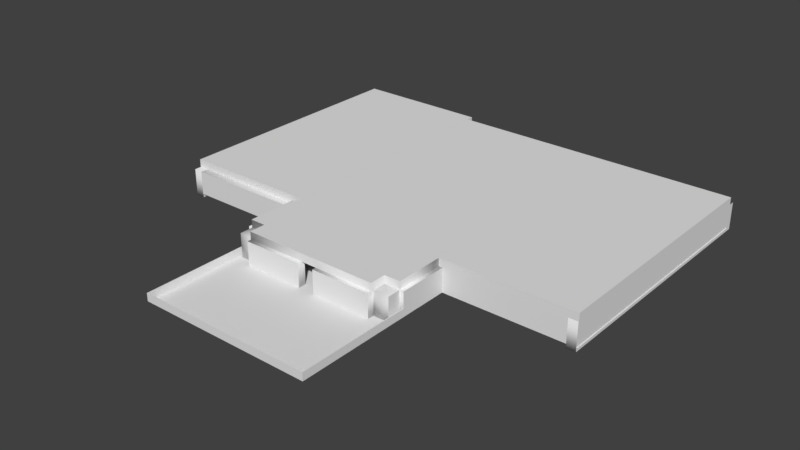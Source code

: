 # Source: Map.blend  (saved by Blender 2.79.0; exported with 4.5.12 LTS)
import bpy
from mathutils import Matrix  # noqa: F401  (used for matrix-valued properties, if any)

bpy.ops.wm.read_factory_settings(use_empty=True)
scene = bpy.context.scene
scene.name = 'Scene'

# ---- collections
col_collection_1 = bpy.data.collections.new('Collection 1'); scene.collection.children.link(col_collection_1)

# ---- materials (node trees are filled in below, after node groups)
mat_none_008 = bpy.data.materials.new('None.008')
mat_none_008.alpha_threshold = 0.0
mat_none_008.use_transparent_shadow = False
mat_none_008.roughness = 0.5
mat_none_009 = bpy.data.materials.new('None.009')
mat_none_009.alpha_threshold = 0.0
mat_none_009.use_transparent_shadow = False
mat_none_009.roughness = 0.5
mat_none_007 = bpy.data.materials.new('None.007')
mat_none_007.alpha_threshold = 0.0
mat_none_007.use_transparent_shadow = False
mat_none_007.roughness = 0.5
mat_none_001 = bpy.data.materials.new('None.001')
mat_none_001.alpha_threshold = 0.0
mat_none_001.use_transparent_shadow = False
mat_none_001.roughness = 0.5
mat_none_006 = bpy.data.materials.new('None.006')
mat_none_006.alpha_threshold = 0.0
mat_none_006.use_transparent_shadow = False
mat_none_006.roughness = 0.5
mat_none = bpy.data.materials.new('None')
mat_none.alpha_threshold = 0.0
mat_none.use_transparent_shadow = False
mat_none.roughness = 0.5
mat_none_002 = bpy.data.materials.new('None.002')
mat_none_002.alpha_threshold = 0.0
mat_none_002.use_transparent_shadow = False
mat_none_002.roughness = 0.5
mat_none_003 = bpy.data.materials.new('None.003')
mat_none_003.alpha_threshold = 0.0
mat_none_003.use_transparent_shadow = False
mat_none_003.roughness = 0.5
mat_none_004 = bpy.data.materials.new('None.004')
mat_none_004.alpha_threshold = 0.0
mat_none_004.use_transparent_shadow = False
mat_none_004.roughness = 0.5

# ---- material node trees

# ---- world
world_world = bpy.data.worlds.new('World'); scene.world = world_world
world_world.color = (0.05088, 0.05088, 0.05088)
world_world.use_sun_shadow = False
world_world.sun_shadow_jitter_overblur = 0.0
world_world.cycles.sampling_method = 'MANUAL'

# ---- meshes
me_back_fence_cube_004 = bpy.data.meshes.new('Back_Fence_Cube.004')
me_back_fence_cube_004.from_pydata([(-22.4, 1.0, 0.1), (-22.4, -1.0, -0.1), (-22.4, -1.0, 0.1), (-22.4, 1.0, -0.1), (22.4, -1.0, -0.1), (22.4, 1.0, -0.1), (22.4, -1.0, 0.1), (22.4, 1.0, 0.1)], [], [(0, 1, 2), (3, 4, 1), (5, 6, 4), (7, 2, 6), (4, 2, 1), (3, 7, 5), (0, 3, 1), (3, 5, 4), (5, 7, 6), (7, 0, 2), (4, 6, 2), (3, 0, 7)])
me_back_fence_cube_004.polygons.foreach_set('use_smooth', [True] * 12)
_k = set([(0, 2), (0, 3), (0, 7), (1, 2), (1, 3), (1, 4), (2, 6), (3, 5), (4, 5), (4, 6), (5, 7), (6, 7)])
me_back_fence_cube_004.attributes.new('sharp_edge', 'BOOLEAN', 'EDGE').data.foreach_set('value', [ (min(e.vertices), max(e.vertices)) in _k for e in me_back_fence_cube_004.edges])
_uv = me_back_fence_cube_004.uv_layers.new(name='UVMap')
_uv.uv.foreach_set('vector', [0.4192, -0.00425, 0.5114, 1.004, 0.4192, 1.004, -3.964, 0.01799, 4.964, 0.982, -3.964, 0.982, 0.4192, -0.00425, 0.5114, 1.004, 0.4192, 1.004, -3.964, 0.01799, 4.964, 0.982, -3.964, 0.982, 5.61, 0.4122, -4.61, 0.5878, -4.61, 0.4122, 5.61, 0.4122, -4.61, 0.5878, -4.61, 0.4122, 0.4192, -0.00425, 0.5114, -0.00425, 0.5114, 1.004, -3.964, 0.01799, 4.964, 0.01799, 4.964, 0.982, 0.4192, -0.00425, 0.5114, -0.00425, 0.5114, 1.004, -3.964, 0.01799, 4.964, 0.01799, 4.964, 0.982, 5.61, 0.4122, 5.61, 0.5878, -4.61, 0.5878, 5.61, 0.4122, 5.61, 0.5878, -4.61, 0.5878])
me_back_fence_cube_004.materials.append(mat_none_008)
me_back_fence_cube_004.use_remesh_preserve_volume = False
me_back_fence_cube_004.use_remesh_preserve_attributes = False
me_back_fence_cube_004.use_mirror_vertex_groups = False
me_back_fence_cube_004.update()
me_back_fence_cube_004.normals_split_custom_set([tuple(v) for v in zip(*[iter([-1.0, 0.0, 0.0, -1.0, 0.0, 0.0, -1.0, 0.0, 0.0, 0.0, 0.0, -1.0, 0.0, 0.0, -1.0, 0.0, 0.0, -1.0, 1.0, 0.0, 0.0, 1.0, 0.0, 0.0, 1.0, 0.0, 0.0, 0.0, 0.0, 1.0, 0.0, 0.0, 1.0, 0.0, 0.0, 1.0, 0.0, -1.0, 0.0, 0.0, -1.0, 0.0, 0.0, -1.0, 0.0, 0.0, 1.0, 0.0, 0.0, 1.0, 0.0, 0.0, 1.0, 0.0, -1.0, 0.0, 0.0, -1.0, 0.0, 0.0, -1.0, 0.0, 0.0, 0.0, 0.0, -1.0, 0.0, 0.0, -1.0, 0.0, 0.0, -1.0, 1.0, 0.0, 0.0, 1.0, 0.0, 0.0, 1.0, 0.0, 0.0, 0.0, 0.0, 1.0, 0.0, 0.0, 1.0, 0.0, 0.0, 1.0, 0.0, -1.0, 0.0, 0.0, -1.0, 0.0, 0.0, -1.0, 0.0, 0.0, 1.0, 0.0, 0.0, 1.0, 0.0, 0.0, 1.0, 0.0])] * 3)])
me_cube_cube_000 = bpy.data.meshes.new('Cube_Cube.000')
me_cube_cube_000.from_pydata([(-0.09869, 0.9869, 14.51), (-0.09869, -0.9869, -14.51), (-0.09869, -0.9869, 14.51), (-0.09869, 0.9869, -14.51), (0.09869, -0.9869, -14.51), (0.09869, 0.9869, -14.51), (0.09869, -0.9869, 14.51), (0.09869, 0.9869, 14.51)], [], [(0, 1, 2), (3, 4, 1), (5, 6, 4), (7, 2, 6), (4, 2, 1), (3, 7, 5), (0, 3, 1), (3, 5, 4), (5, 7, 6), (7, 0, 2), (4, 6, 2), (3, 0, 7)])
me_cube_cube_000.polygons.foreach_set('use_smooth', [True] * 12)
_k = set([(0, 2), (0, 3), (0, 7), (1, 2), (1, 3), (1, 4), (2, 6), (3, 5), (4, 5), (4, 6), (5, 7), (6, 7)])
me_cube_cube_000.attributes.new('sharp_edge', 'BOOLEAN', 'EDGE').data.foreach_set('value', [ (min(e.vertices), max(e.vertices)) in _k for e in me_cube_cube_000.edges])
_uv = me_cube_cube_000.uv_layers.new(name='UVMap')
_uv.uv.foreach_set('vector', [-2.657, 0.02082, 3.657, 0.9792, -2.657, 0.9792, 0.4846, 0.01029, 0.5717, 0.9997, 0.4846, 0.9997, -2.657, 0.02082, 3.657, 0.9792, -2.657, 0.9792, 0.4846, 0.01029, 0.5717, 0.9997, 0.4846, 0.9997, 3.657, 0.5693, -2.657, 0.4307, 3.657, 0.4307, 3.657, 0.5693, -2.657, 0.4307, 3.657, 0.4307, -2.657, 0.02082, 3.657, 0.02082, 3.657, 0.9792, 0.4846, 0.01029, 0.5717, 0.01029, 0.5717, 0.9997, -2.657, 0.02082, 3.657, 0.02082, 3.657, 0.9792, 0.4846, 0.01029, 0.5717, 0.01029, 0.5717, 0.9997, 3.657, 0.5693, -2.657, 0.5693, -2.657, 0.4307, 3.657, 0.5693, -2.657, 0.5693, -2.657, 0.4307])
me_cube_cube_000.materials.append(mat_none_009)
me_cube_cube_000.use_remesh_preserve_volume = False
me_cube_cube_000.use_remesh_preserve_attributes = False
me_cube_cube_000.use_mirror_vertex_groups = False
me_cube_cube_000.update()
me_cube_cube_000.normals_split_custom_set([tuple(v) for v in zip(*[iter([-1.0, 0.0, 0.0, -1.0, 0.0, 0.0, -1.0, 0.0, 0.0, 0.0, 0.0, -1.0, 0.0, 0.0, -1.0, 0.0, 0.0, -1.0, 1.0, 0.0, 0.0, 1.0, 0.0, 0.0, 1.0, 0.0, 0.0, 0.0, 0.0, 1.0, 0.0, 0.0, 1.0, 0.0, 0.0, 1.0, 0.0, -1.0, -1.353e-07, 0.0, -1.0, -1.353e-07, 0.0, -1.0, -1.353e-07, 0.0, 1.0, 1.353e-07, 0.0, 1.0, 1.353e-07, 0.0, 1.0, 1.353e-07, -1.0, 0.0, 0.0, -1.0, 0.0, 0.0, -1.0, 0.0, 0.0, 0.0, 0.0, -1.0, 0.0, 0.0, -1.0, 0.0, 0.0, -1.0, 1.0, 0.0, 0.0, 1.0, 0.0, 0.0, 1.0, 0.0, 0.0, 0.0, 0.0, 1.0, 0.0, 0.0, 1.0, 0.0, 0.0, 1.0, 0.0, -1.0, -1.353e-07, 0.0, -1.0, -1.353e-07, 0.0, -1.0, -1.353e-07, 0.0, 1.0, 1.353e-07, 0.0, 1.0, 1.353e-07, 0.0, 1.0, 1.353e-07])] * 3)])
me_cube_cube_001 = bpy.data.meshes.new('Cube_Cube.001')
me_cube_cube_001.from_pydata([(-0.09869, 0.9869, 14.51), (-0.09869, -0.9869, -14.51), (-0.09869, -0.9869, 14.51), (-0.09869, 0.9869, -14.51), (0.09869, -0.9869, -14.51), (0.09869, 0.9869, -14.51), (0.09869, -0.9869, 14.51), (0.09869, 0.9869, 14.51)], [], [(0, 1, 2), (3, 4, 1), (5, 6, 4), (7, 2, 6), (4, 2, 1), (3, 7, 5), (0, 3, 1), (3, 5, 4), (5, 7, 6), (7, 0, 2), (4, 6, 2), (3, 0, 7)])
me_cube_cube_001.polygons.foreach_set('use_smooth', [True] * 12)
_k = set([(0, 2), (0, 3), (0, 7), (1, 2), (1, 3), (1, 4), (2, 6), (3, 5), (4, 5), (4, 6), (5, 7), (6, 7)])
me_cube_cube_001.attributes.new('sharp_edge', 'BOOLEAN', 'EDGE').data.foreach_set('value', [ (min(e.vertices), max(e.vertices)) in _k for e in me_cube_cube_001.edges])
_uv = me_cube_cube_001.uv_layers.new(name='UVMap')
_uv.uv.foreach_set('vector', [-2.657, 0.02082, 3.657, 0.9792, -2.657, 0.9792, 0.4846, 0.01029, 0.5717, 0.9997, 0.4846, 0.9997, -2.657, 0.02082, 3.657, 0.9792, -2.657, 0.9792, 0.4846, 0.01029, 0.5717, 0.9997, 0.4846, 0.9997, 3.657, 0.5693, -2.657, 0.4307, 3.657, 0.4307, 3.657, 0.5693, -2.657, 0.4307, 3.657, 0.4307, -2.657, 0.02082, 3.657, 0.02082, 3.657, 0.9792, 0.4846, 0.01029, 0.5717, 0.01029, 0.5717, 0.9997, -2.657, 0.02082, 3.657, 0.02082, 3.657, 0.9792, 0.4846, 0.01029, 0.5717, 0.01029, 0.5717, 0.9997, 3.657, 0.5693, -2.657, 0.5693, -2.657, 0.4307, 3.657, 0.5693, -2.657, 0.5693, -2.657, 0.4307])
me_cube_cube_001.materials.append(mat_none_009)
me_cube_cube_001.use_remesh_preserve_volume = False
me_cube_cube_001.use_remesh_preserve_attributes = False
me_cube_cube_001.use_mirror_vertex_groups = False
me_cube_cube_001.update()
me_cube_cube_001.normals_split_custom_set([tuple(v) for v in zip(*[iter([-1.0, 0.0, 0.0, -1.0, 0.0, 0.0, -1.0, 0.0, 0.0, 0.0, 0.0, -1.0, 0.0, 0.0, -1.0, 0.0, 0.0, -1.0, 1.0, 0.0, 0.0, 1.0, 0.0, 0.0, 1.0, 0.0, 0.0, 0.0, 0.0, 1.0, 0.0, 0.0, 1.0, 0.0, 0.0, 1.0, 0.0, -1.0, -1.353e-07, 0.0, -1.0, -1.353e-07, 0.0, -1.0, -1.353e-07, 0.0, 1.0, 1.353e-07, 0.0, 1.0, 1.353e-07, 0.0, 1.0, 1.353e-07, -1.0, 0.0, 0.0, -1.0, 0.0, 0.0, -1.0, 0.0, 0.0, 0.0, 0.0, -1.0, 0.0, 0.0, -1.0, 0.0, 0.0, -1.0, 1.0, 0.0, 0.0, 1.0, 0.0, 0.0, 1.0, 0.0, 0.0, 0.0, 0.0, 1.0, 0.0, 0.0, 1.0, 0.0, 0.0, 1.0, 0.0, -1.0, -1.353e-07, 0.0, -1.0, -1.353e-07, 0.0, -1.0, -1.353e-07, 0.0, 1.0, 1.353e-07, 0.0, 1.0, 1.353e-07, 0.0, 1.0, 1.353e-07])] * 3)])
me_plane_006 = bpy.data.meshes.new('Plane.006')
me_plane_006.from_pydata([(22.4, 1e-06, 22.84), (-22.4, 1e-06, -2.179), (-22.4, 1e-06, 22.84), (-17.39, 0.0, -2.179), (-17.39, 0.0, -2.877), (-21.39, 0.0, -2.877), (21.39, 0.0, -2.877), (17.39, 1e-06, -2.179), (22.4, 1e-06, -2.179), (-21.4, -1e-06, -6.364), (-22.4, -2e-06, -6.369), (22.4, -2e-06, -6.364), (21.4, -1e-06, -6.364), (17.39, 0.0, -2.877)], [], [(0, 1, 2), (3, 4, 5), (6, 7, 8), (0, 8, 1), (9, 10, 5), (10, 1, 5), (1, 3, 5), (8, 11, 6), (11, 12, 6), (6, 13, 7)])
me_plane_006.polygons.foreach_set('use_smooth', [True] * 10)
_uv = me_plane_006.uv_layers.new(name='UVMap')
_uv.uv.foreach_set('vector', [1.413, 0.000121, -0.5564, 0.8563, -0.5564, 0.000121, -0.3361, 0.8565, -0.3361, 0.8804, -0.5117, 0.8804, 1.368, 0.8804, 1.192, 0.8565, 1.413, 0.8565, 1.413, 0.000121, 1.413, 0.8563, -0.5564, 0.8563, -0.5124, 0.9997, -0.5564, 0.9999, -0.5117, 0.8804, -0.5564, 0.9999, -0.5564, 0.8565, -0.5117, 0.8804, -0.5564, 0.8565, -0.3361, 0.8565, -0.5117, 0.8804, 1.413, 0.8565, 1.413, 0.9997, 1.368, 0.8804, 1.413, 0.9997, 1.369, 0.9997, 1.368, 0.8804, 1.368, 0.8804, 1.192, 0.8804, 1.192, 0.8565])
me_plane_006.materials.append(mat_none_007)
me_plane_006.use_remesh_preserve_volume = False
me_plane_006.use_remesh_preserve_attributes = False
me_plane_006.use_mirror_vertex_groups = False
me_plane_006.update()
me_plane_006.normals_split_custom_set([tuple(v) for v in zip(*[iter([0.0, 1.0, 0.0, 0.0, 1.0, 0.0, 0.0, 1.0, 0.0, 2.195e-08, 1.0, -1.257e-07, 0.0, 1.0, 0.0, 2.391e-07, 1.0, -8.788e-07, -1.382e-07, 1.0, -1.078e-06, 0.0, 1.0, -1.434e-06, -3.037e-07, 1.0, -9.915e-07, 0.0, 1.0, 0.0, 0.0, 1.0, 0.0, 0.0, 1.0, 0.0, -9.983e-07, 1.0, -2.822e-07, -7.287e-07, 1.0, -3.606e-07, 2.391e-07, 1.0, -8.788e-07, -7.287e-07, 1.0, -3.606e-07, 3.805e-07, 1.0, -8.796e-07, 2.391e-07, 1.0, -8.788e-07, 3.805e-07, 1.0, -8.796e-07, 2.195e-08, 1.0, -1.257e-07, 2.391e-07, 1.0, -8.788e-07, -3.037e-07, 1.0, -9.915e-07, 7.307e-07, 1.0, -3.607e-07, -1.382e-07, 1.0, -1.078e-06, 7.307e-07, 1.0, -3.607e-07, 1e-06, 1.0, -2.822e-07, -1.382e-07, 1.0, -1.078e-06, -1.382e-07, 1.0, -1.078e-06, 0.0, 1.0, -1.434e-06, 0.0, 1.0, -1.434e-06])] * 3)])
me_plane_003 = bpy.data.meshes.new('Plane.003')
me_plane_003.from_pydata([(-1.0, -1.0, 0.0), (1.0, -1.0, 0.0), (-1.0, 1.0, 0.0), (1.0, 1.0, 0.0), (-1.0, -1.0, 5.0), (1.0, -1.0, 5.0), (-1.0, 1.0, 5.0), (1.0, 1.0, 5.0)], [], [(0, 2, 3, 1), (4, 5, 7, 6), (1, 3, 7, 5), (2, 0, 4, 6), (3, 2, 6, 7), (0, 1, 5, 4)])
me_plane_003.use_remesh_preserve_volume = False
me_plane_003.use_remesh_preserve_attributes = False
me_plane_003.use_mirror_vertex_groups = False
me_plane_003.update()
me_plane_002 = bpy.data.meshes.new('Plane.002')
me_plane_002.from_pydata([(-1.0, -1.0, 0.0), (1.0, -1.0, 0.0), (-1.0, 1.0, 0.0), (1.0, 1.0, 0.0)], [], [(0, 1, 3, 2)])
me_plane_002.use_remesh_preserve_volume = False
me_plane_002.use_remesh_preserve_attributes = False
me_plane_002.use_mirror_vertex_groups = False
me_plane_002.update()
me_left_wall_1_cube_006 = bpy.data.meshes.new('Left_wall_1_Cube.006')
me_left_wall_1_cube_006.from_pydata([(-1.0, -3.0, -6.379), (-1.0, -3.0, 6.379), (-1.0, 3.0, 6.379), (-1.0, 3.0, -6.379), (1.0, -3.0, -6.379), (1.0, 3.0, 6.379), (1.0, -3.0, 6.379), (1.0, 3.0, -6.379)], [], [(0, 1, 2), (0, 2, 3), (4, 5, 6), (4, 7, 5), (2, 7, 3), (0, 6, 1), (1, 5, 2), (3, 4, 0), (2, 5, 7), (0, 4, 6), (1, 6, 5), (3, 7, 4)])
me_left_wall_1_cube_006.polygons.foreach_set('use_smooth', [True] * 12)
_k = set([(0, 1), (0, 3), (1, 2), (2, 3), (4, 6), (4, 7), (5, 6), (5, 7)])
me_left_wall_1_cube_006.attributes.new('sharp_edge', 'BOOLEAN', 'EDGE').data.foreach_set('value', [ (min(e.vertices), max(e.vertices)) in _k for e in me_left_wall_1_cube_006.edges])
_uv = me_left_wall_1_cube_006.uv_layers.new(name='UVMap')
_uv.uv.foreach_set('vector', [1.768, 0.00944, -0.7793, 0.00944, -0.7793, 0.4677, 1.768, 0.00944, -0.7793, 0.4677, 1.768, 0.4677, 1.768, 0.00944, -0.7793, 0.4677, -0.7793, 0.00944, 1.768, 0.00944, 1.768, 0.4677, -0.7793, 0.4677, 0.6096, 0.457, 0.3875, 0.007709, 0.6096, 0.007709, 0.3875, 0.007709, 0.6096, 0.457, 0.3875, 0.457, 0.6667, 0.4642, 0.3333, 0.003531, 0.6667, 0.003531, 0.3333, 0.003531, 0.6667, 0.4642, 0.3333, 0.4642, 0.6096, 0.457, 0.3875, 0.457, 0.3875, 0.007709, 0.3875, 0.007709, 0.6096, 0.007709, 0.6096, 0.457, 0.6667, 0.4642, 0.3333, 0.4642, 0.3333, 0.003531, 0.3333, 0.003531, 0.6667, 0.003531, 0.6667, 0.4642])
me_left_wall_1_cube_006.materials.append(mat_none_001)
me_left_wall_1_cube_006.use_remesh_preserve_volume = False
me_left_wall_1_cube_006.use_remesh_preserve_attributes = False
me_left_wall_1_cube_006.use_mirror_vertex_groups = False
me_left_wall_1_cube_006.update()
me_left_wall_1_cube_006.normals_split_custom_set([tuple(v) for v in zip(*[iter([-1.0, 0.0, 0.0, -1.0, 0.0, 0.0, -1.0, 0.0, 0.0, -1.0, 0.0, 0.0, -1.0, 0.0, 0.0, -1.0, 0.0, 0.0, 1.0, 0.0, 0.0, 1.0, 0.0, 0.0, 1.0, 0.0, 0.0, 1.0, 0.0, 0.0, 1.0, 0.0, 0.0, 1.0, 0.0, 0.0, 0.0, 0.7071, 0.7071, 0.0, 0.7071, -0.7071, 0.0, 0.7071, -0.7071, 0.0, -0.7071, -0.7071, 0.0, -0.7071, 0.7071, 0.0, -0.7071, 0.7071, 0.0, -0.7071, 0.7071, 0.0, 0.7071, 0.7071, 0.0, 0.7071, 0.7071, 0.0, 0.7071, -0.7071, 0.0, -0.7071, -0.7071, 0.0, -0.7071, -0.7071, 0.0, 0.7071, 0.7071, 0.0, 0.7071, 0.7071, 0.0, 0.7071, -0.7071, 0.0, -0.7071, -0.7071, 0.0, -0.7071, -0.7071, 0.0, -0.7071, 0.7071, 0.0, -0.7071, 0.7071, 0.0, -0.7071, 0.7071, 0.0, 0.7071, 0.7071, 0.0, 0.7071, -0.7071, 0.0, 0.7071, -0.7071, 0.0, -0.7071, -0.7071])] * 3)])
me_left_wall_1_cube_008 = bpy.data.meshes.new('Left_wall_1_Cube.008')
me_left_wall_1_cube_008.from_pydata([(-1.163, -3.49, -33.94), (-1.163, -3.49, 33.94), (-1.163, 3.49, 33.94), (-1.163, 3.49, -33.94), (1.163, -3.49, -33.94), (1.163, 3.49, 33.94), (1.163, -3.49, 33.94), (1.163, 3.49, -33.94)], [], [(0, 1, 2), (0, 2, 3), (4, 5, 6), (4, 7, 5), (2, 7, 3), (0, 6, 1), (1, 5, 2), (3, 4, 0), (2, 5, 7), (0, 4, 6), (1, 6, 5), (3, 7, 4)])
me_left_wall_1_cube_008.polygons.foreach_set('use_smooth', [True] * 12)
_k = set([(0, 1), (0, 3), (1, 2), (2, 3), (4, 6), (4, 7), (5, 6), (5, 7)])
me_left_wall_1_cube_008.attributes.new('sharp_edge', 'BOOLEAN', 'EDGE').data.foreach_set('value', [ (min(e.vertices), max(e.vertices)) in _k for e in me_left_wall_1_cube_008.edges])
_uv = me_left_wall_1_cube_008.uv_layers.new(name='UVMap')
_uv.uv.foreach_set('vector', [1.768, 0.00944, -0.7793, 0.00944, -0.7793, 0.4677, 1.768, 0.00944, -0.7793, 0.4677, 1.768, 0.4677, 1.768, 0.00944, -0.7793, 0.4677, -0.7793, 0.00944, 1.768, 0.00944, 1.768, 0.4677, -0.7793, 0.4677, 0.6096, 0.457, 0.3875, 0.007709, 0.6096, 0.007709, 0.3875, 0.007709, 0.6096, 0.457, 0.3875, 0.457, 0.6667, 0.4642, 0.3333, 0.003531, 0.6667, 0.003531, 0.3333, 0.003531, 0.6667, 0.4642, 0.3333, 0.4642, 0.6096, 0.457, 0.3875, 0.457, 0.3875, 0.007709, 0.3875, 0.007709, 0.6096, 0.007709, 0.6096, 0.457, 0.6667, 0.4642, 0.3333, 0.4642, 0.3333, 0.003531, 0.3333, 0.003531, 0.6667, 0.003531, 0.6667, 0.4642])
me_left_wall_1_cube_008.materials.append(mat_none_001)
me_left_wall_1_cube_008.use_remesh_preserve_volume = False
me_left_wall_1_cube_008.use_remesh_preserve_attributes = False
me_left_wall_1_cube_008.use_mirror_vertex_groups = False
me_left_wall_1_cube_008.update()
me_left_wall_1_cube_008.normals_split_custom_set([tuple(v) for v in zip(*[iter([-1.0, 0.0, 0.0, -1.0, 0.0, 0.0, -1.0, 0.0, 0.0, -1.0, 0.0, 0.0, -1.0, 0.0, 0.0, -1.0, 0.0, 0.0, 1.0, 0.0, 0.0, 1.0, 0.0, 0.0, 1.0, 0.0, 0.0, 1.0, 0.0, 0.0, 1.0, 0.0, 0.0, 1.0, 0.0, 0.0, 9.482e-09, 0.7071, 0.7071, 1.754e-06, 0.7071, -0.7071, 1.491e-06, 0.7071, -0.7071, 0.0, -0.7071, -0.7071, 0.0, -0.7071, 0.7071, 0.0, -0.7071, 0.7071, 0.0, -0.7071, 0.7071, 0.0, 0.7071, 0.7071, 9.482e-09, 0.7071, 0.7071, 1.491e-06, 0.7071, -0.7071, 2.721e-07, -0.7071, -0.7071, 0.0, -0.7071, -0.7071, 9.482e-09, 0.7071, 0.7071, 0.0, 0.7071, 0.7071, 1.754e-06, 0.7071, -0.7071, 0.0, -0.7071, -0.7071, 2.721e-07, -0.7071, -0.7071, 0.0, -0.7071, 0.7071, 0.0, -0.7071, 0.7071, 0.0, -0.7071, 0.7071, 0.0, 0.7071, 0.7071, 1.491e-06, 0.7071, -0.7071, 1.754e-06, 0.7071, -0.7071, 2.721e-07, -0.7071, -0.7071])] * 3)])
me_left_wall_1_cube_007 = bpy.data.meshes.new('Left_wall_1_Cube.007')
me_left_wall_1_cube_007.from_pydata([(-1.0, -3.0, -6.379), (-1.0, -3.0, 6.379), (-1.0, 3.0, 6.379), (-1.0, 3.0, -6.379), (1.0, -3.0, -6.379), (1.0, 3.0, 6.379), (1.0, -3.0, 6.379), (1.0, 3.0, -6.379)], [], [(0, 1, 2), (0, 2, 3), (4, 5, 6), (4, 7, 5), (2, 7, 3), (0, 6, 1), (1, 5, 2), (3, 4, 0), (2, 5, 7), (0, 4, 6), (1, 6, 5), (3, 7, 4)])
me_left_wall_1_cube_007.polygons.foreach_set('use_smooth', [True] * 12)
_k = set([(0, 1), (0, 3), (1, 2), (2, 3), (4, 6), (4, 7), (5, 6), (5, 7)])
me_left_wall_1_cube_007.attributes.new('sharp_edge', 'BOOLEAN', 'EDGE').data.foreach_set('value', [ (min(e.vertices), max(e.vertices)) in _k for e in me_left_wall_1_cube_007.edges])
_uv = me_left_wall_1_cube_007.uv_layers.new(name='UVMap')
_uv.uv.foreach_set('vector', [1.768, 0.00944, -0.7793, 0.00944, -0.7793, 0.4677, 1.768, 0.00944, -0.7793, 0.4677, 1.768, 0.4677, 1.768, 0.00944, -0.7793, 0.4677, -0.7793, 0.00944, 1.768, 0.00944, 1.768, 0.4677, -0.7793, 0.4677, 0.6096, 0.457, 0.3875, 0.007709, 0.6096, 0.007709, 0.3875, 0.007709, 0.6096, 0.457, 0.3875, 0.457, 0.6667, 0.4642, 0.3333, 0.003531, 0.6667, 0.003531, 0.3333, 0.003531, 0.6667, 0.4642, 0.3333, 0.4642, 0.6096, 0.457, 0.3875, 0.457, 0.3875, 0.007709, 0.3875, 0.007709, 0.6096, 0.007709, 0.6096, 0.457, 0.6667, 0.4642, 0.3333, 0.4642, 0.3333, 0.003531, 0.3333, 0.003531, 0.6667, 0.003531, 0.6667, 0.4642])
me_left_wall_1_cube_007.materials.append(mat_none_001)
me_left_wall_1_cube_007.use_remesh_preserve_volume = False
me_left_wall_1_cube_007.use_remesh_preserve_attributes = False
me_left_wall_1_cube_007.use_mirror_vertex_groups = False
me_left_wall_1_cube_007.update()
me_left_wall_1_cube_007.normals_split_custom_set([tuple(v) for v in zip(*[iter([-1.0, 0.0, 0.0, -1.0, 0.0, 0.0, -1.0, 0.0, 0.0, -1.0, 0.0, 0.0, -1.0, 0.0, 0.0, -1.0, 0.0, 0.0, 1.0, 0.0, 0.0, 1.0, 0.0, 0.0, 1.0, 0.0, 0.0, 1.0, 0.0, 0.0, 1.0, 0.0, 0.0, 1.0, 0.0, 0.0, 0.0, 0.7071, 0.7071, 0.0, 0.7071, -0.7071, 0.0, 0.7071, -0.7071, 0.0, -0.7071, -0.7071, 0.0, -0.7071, 0.7071, 0.0, -0.7071, 0.7071, 0.0, -0.7071, 0.7071, 0.0, 0.7071, 0.7071, 0.0, 0.7071, 0.7071, 0.0, 0.7071, -0.7071, 0.0, -0.7071, -0.7071, 0.0, -0.7071, -0.7071, 0.0, 0.7071, 0.7071, 0.0, 0.7071, 0.7071, 0.0, 0.7071, -0.7071, 0.0, -0.7071, -0.7071, 0.0, -0.7071, -0.7071, 0.0, -0.7071, 0.7071, 0.0, -0.7071, 0.7071, 0.0, -0.7071, 0.7071, 0.0, 0.7071, 0.7071, 0.0, 0.7071, -0.7071, 0.0, 0.7071, -0.7071, 0.0, -0.7071, -0.7071])] * 3)])
me_left_wall_1_cube_005 = bpy.data.meshes.new('Left_wall_1_Cube.005')
me_left_wall_1_cube_005.from_pydata([(-1.0, -3.0, -6.379), (-1.0, -3.0, 6.379), (-1.0, 3.0, 6.379), (-1.0, 3.0, -6.379), (1.0, -3.0, -6.379), (1.0, 3.0, 6.379), (1.0, -3.0, 6.379), (1.0, 3.0, -6.379)], [], [(0, 1, 2), (0, 2, 3), (4, 5, 6), (4, 7, 5), (2, 7, 3), (0, 6, 1), (1, 5, 2), (3, 4, 0), (2, 5, 7), (0, 4, 6), (1, 6, 5), (3, 7, 4)])
me_left_wall_1_cube_005.polygons.foreach_set('use_smooth', [True] * 12)
_k = set([(0, 1), (0, 3), (1, 2), (2, 3), (4, 6), (4, 7), (5, 6), (5, 7)])
me_left_wall_1_cube_005.attributes.new('sharp_edge', 'BOOLEAN', 'EDGE').data.foreach_set('value', [ (min(e.vertices), max(e.vertices)) in _k for e in me_left_wall_1_cube_005.edges])
_uv = me_left_wall_1_cube_005.uv_layers.new(name='UVMap')
_uv.uv.foreach_set('vector', [1.768, 0.00944, -0.7793, 0.00944, -0.7793, 0.4677, 1.768, 0.00944, -0.7793, 0.4677, 1.768, 0.4677, 1.768, 0.00944, -0.7793, 0.4677, -0.7793, 0.00944, 1.768, 0.00944, 1.768, 0.4677, -0.7793, 0.4677, 0.6096, 0.457, 0.3875, 0.007709, 0.6096, 0.007709, 0.3875, 0.007709, 0.6096, 0.457, 0.3875, 0.457, 0.6667, 0.4642, 0.3333, 0.003531, 0.6667, 0.003531, 0.3333, 0.003531, 0.6667, 0.4642, 0.3333, 0.4642, 0.6096, 0.457, 0.3875, 0.457, 0.3875, 0.007709, 0.3875, 0.007709, 0.6096, 0.007709, 0.6096, 0.457, 0.6667, 0.4642, 0.3333, 0.4642, 0.3333, 0.003531, 0.3333, 0.003531, 0.6667, 0.003531, 0.6667, 0.4642])
me_left_wall_1_cube_005.materials.append(mat_none_001)
me_left_wall_1_cube_005.use_remesh_preserve_volume = False
me_left_wall_1_cube_005.use_remesh_preserve_attributes = False
me_left_wall_1_cube_005.use_mirror_vertex_groups = False
me_left_wall_1_cube_005.update()
me_left_wall_1_cube_005.normals_split_custom_set([tuple(v) for v in zip(*[iter([-1.0, 0.0, 0.0, -1.0, 0.0, 0.0, -1.0, 0.0, 0.0, -1.0, 0.0, 0.0, -1.0, 0.0, 0.0, -1.0, 0.0, 0.0, 1.0, 0.0, 0.0, 1.0, 0.0, 0.0, 1.0, 0.0, 0.0, 1.0, 0.0, 0.0, 1.0, 0.0, 0.0, 1.0, 0.0, 0.0, 0.0, 0.7071, 0.7071, 0.0, 0.7071, -0.7071, 0.0, 0.7071, -0.7071, 0.0, -0.7071, -0.7071, 0.0, -0.7071, 0.7071, 0.0, -0.7071, 0.7071, 0.0, -0.7071, 0.7071, 0.0, 0.7071, 0.7071, 0.0, 0.7071, 0.7071, 0.0, 0.7071, -0.7071, 0.0, -0.7071, -0.7071, 0.0, -0.7071, -0.7071, 0.0, 0.7071, 0.7071, 0.0, 0.7071, 0.7071, 0.0, 0.7071, -0.7071, 0.0, -0.7071, -0.7071, 0.0, -0.7071, -0.7071, 0.0, -0.7071, 0.7071, 0.0, -0.7071, 0.7071, 0.0, -0.7071, 0.7071, 0.0, 0.7071, 0.7071, 0.0, 0.7071, -0.7071, 0.0, 0.7071, -0.7071, 0.0, -0.7071, -0.7071])] * 3)])
me_plane = bpy.data.meshes.new('Plane')
me_plane.from_pydata([(-1.0, -1.0, 0.0), (1.0, -1.0, 0.0), (-1.0, 1.0, 0.0), (1.0, 1.0, 0.0)], [], [(0, 1, 3, 2)])
me_plane.use_remesh_preserve_volume = False
me_plane.use_remesh_preserve_attributes = False
me_plane.use_mirror_vertex_groups = False
me_plane.update()
me_left_wall_1_cube_002 = bpy.data.meshes.new('Left_wall_1_Cube.002')
me_left_wall_1_cube_002.from_pydata([(-1.0, -3.0, -6.379), (-1.0, -3.0, 6.379), (-1.0, 3.0, 6.379), (-1.0, 3.0, -6.379), (1.0, -3.0, -6.379), (1.0, 3.0, 6.379), (1.0, -3.0, 6.379), (1.0, 3.0, -6.379)], [], [(0, 1, 2), (0, 2, 3), (4, 5, 6), (4, 7, 5), (2, 7, 3), (0, 6, 1), (1, 5, 2), (3, 4, 0), (2, 5, 7), (0, 4, 6), (1, 6, 5), (3, 7, 4)])
me_left_wall_1_cube_002.polygons.foreach_set('use_smooth', [True] * 12)
_k = set([(0, 1), (0, 3), (1, 2), (2, 3), (4, 6), (4, 7), (5, 6), (5, 7)])
me_left_wall_1_cube_002.attributes.new('sharp_edge', 'BOOLEAN', 'EDGE').data.foreach_set('value', [ (min(e.vertices), max(e.vertices)) in _k for e in me_left_wall_1_cube_002.edges])
_uv = me_left_wall_1_cube_002.uv_layers.new(name='UVMap')
_uv.uv.foreach_set('vector', [1.768, 0.00944, -0.7793, 0.00944, -0.7793, 0.4677, 1.768, 0.00944, -0.7793, 0.4677, 1.768, 0.4677, 1.768, 0.00944, -0.7793, 0.4677, -0.7793, 0.00944, 1.768, 0.00944, 1.768, 0.4677, -0.7793, 0.4677, 0.6096, 0.457, 0.3875, 0.007709, 0.6096, 0.007709, 0.3875, 0.007709, 0.6096, 0.457, 0.3875, 0.457, 0.6667, 0.4642, 0.3333, 0.003531, 0.6667, 0.003531, 0.3333, 0.003531, 0.6667, 0.4642, 0.3333, 0.4642, 0.6096, 0.457, 0.3875, 0.457, 0.3875, 0.007709, 0.3875, 0.007709, 0.6096, 0.007709, 0.6096, 0.457, 0.6667, 0.4642, 0.3333, 0.4642, 0.3333, 0.003531, 0.3333, 0.003531, 0.6667, 0.003531, 0.6667, 0.4642])
me_left_wall_1_cube_002.materials.append(mat_none_001)
me_left_wall_1_cube_002.use_remesh_preserve_volume = False
me_left_wall_1_cube_002.use_remesh_preserve_attributes = False
me_left_wall_1_cube_002.use_mirror_vertex_groups = False
me_left_wall_1_cube_002.update()
me_left_wall_1_cube_002.normals_split_custom_set([tuple(v) for v in zip(*[iter([-1.0, 0.0, 0.0, -1.0, 0.0, 0.0, -1.0, 0.0, 0.0, -1.0, 0.0, 0.0, -1.0, 0.0, 0.0, -1.0, 0.0, 0.0, 1.0, 0.0, 0.0, 1.0, 0.0, 0.0, 1.0, 0.0, 0.0, 1.0, 0.0, 0.0, 1.0, 0.0, 0.0, 1.0, 0.0, 0.0, 0.0, 0.7071, 0.7071, 0.0, 0.7071, -0.7071, 0.0, 0.7071, -0.7071, 0.0, -0.7071, -0.7071, 0.0, -0.7071, 0.7071, 0.0, -0.7071, 0.7071, 0.0, -0.7071, 0.7071, 0.0, 0.7071, 0.7071, 0.0, 0.7071, 0.7071, 0.0, 0.7071, -0.7071, 0.0, -0.7071, -0.7071, 0.0, -0.7071, -0.7071, 0.0, 0.7071, 0.7071, 0.0, 0.7071, 0.7071, 0.0, 0.7071, -0.7071, 0.0, -0.7071, -0.7071, 0.0, -0.7071, -0.7071, 0.0, -0.7071, 0.7071, 0.0, -0.7071, 0.7071, 0.0, -0.7071, 0.7071, 0.0, 0.7071, 0.7071, 0.0, 0.7071, -0.7071, 0.0, 0.7071, -0.7071, 0.0, -0.7071, -0.7071])] * 3)])
me_left_wall_1_cube_001 = bpy.data.meshes.new('Left_wall_1_Cube.001')
me_left_wall_1_cube_001.from_pydata([(-1.0, -3.0, -6.379), (-1.0, -3.0, 6.379), (-1.0, 3.0, 6.379), (-1.0, 3.0, -6.379), (1.0, -3.0, -6.379), (1.0, 3.0, 6.379), (1.0, -3.0, 6.379), (1.0, 3.0, -6.379)], [], [(0, 1, 2), (0, 2, 3), (4, 5, 6), (4, 7, 5), (2, 7, 3), (0, 6, 1), (1, 5, 2), (3, 4, 0), (2, 5, 7), (0, 4, 6), (1, 6, 5), (3, 7, 4)])
me_left_wall_1_cube_001.polygons.foreach_set('use_smooth', [True] * 12)
_k = set([(0, 1), (0, 3), (1, 2), (2, 3), (4, 6), (4, 7), (5, 6), (5, 7)])
me_left_wall_1_cube_001.attributes.new('sharp_edge', 'BOOLEAN', 'EDGE').data.foreach_set('value', [ (min(e.vertices), max(e.vertices)) in _k for e in me_left_wall_1_cube_001.edges])
_uv = me_left_wall_1_cube_001.uv_layers.new(name='UVMap')
_uv.uv.foreach_set('vector', [1.768, 0.00944, -0.7793, 0.00944, -0.7793, 0.4677, 1.768, 0.00944, -0.7793, 0.4677, 1.768, 0.4677, 1.768, 0.00944, -0.7793, 0.4677, -0.7793, 0.00944, 1.768, 0.00944, 1.768, 0.4677, -0.7793, 0.4677, 0.6096, 0.457, 0.3875, 0.007709, 0.6096, 0.007709, 0.3875, 0.007709, 0.6096, 0.457, 0.3875, 0.457, 0.6667, 0.4642, 0.3333, 0.003531, 0.6667, 0.003531, 0.3333, 0.003531, 0.6667, 0.4642, 0.3333, 0.4642, 0.6096, 0.457, 0.3875, 0.457, 0.3875, 0.007709, 0.3875, 0.007709, 0.6096, 0.007709, 0.6096, 0.457, 0.6667, 0.4642, 0.3333, 0.4642, 0.3333, 0.003531, 0.3333, 0.003531, 0.6667, 0.003531, 0.6667, 0.4642])
me_left_wall_1_cube_001.materials.append(mat_none_001)
me_left_wall_1_cube_001.use_remesh_preserve_volume = False
me_left_wall_1_cube_001.use_remesh_preserve_attributes = False
me_left_wall_1_cube_001.use_mirror_vertex_groups = False
me_left_wall_1_cube_001.update()
me_left_wall_1_cube_001.normals_split_custom_set([tuple(v) for v in zip(*[iter([-1.0, 0.0, 0.0, -1.0, 0.0, 0.0, -1.0, 0.0, 0.0, -1.0, 0.0, 0.0, -1.0, 0.0, 0.0, -1.0, 0.0, 0.0, 1.0, 0.0, 0.0, 1.0, 0.0, 0.0, 1.0, 0.0, 0.0, 1.0, 0.0, 0.0, 1.0, 0.0, 0.0, 1.0, 0.0, 0.0, 0.0, 0.7071, 0.7071, 0.0, 0.7071, -0.7071, 0.0, 0.7071, -0.7071, 0.0, -0.7071, -0.7071, 0.0, -0.7071, 0.7071, 0.0, -0.7071, 0.7071, 0.0, -0.7071, 0.7071, 0.0, 0.7071, 0.7071, 0.0, 0.7071, 0.7071, 0.0, 0.7071, -0.7071, 0.0, -0.7071, -0.7071, 0.0, -0.7071, -0.7071, 0.0, 0.7071, 0.7071, 0.0, 0.7071, 0.7071, 0.0, 0.7071, -0.7071, 0.0, -0.7071, -0.7071, 0.0, -0.7071, -0.7071, 0.0, -0.7071, 0.7071, 0.0, -0.7071, 0.7071, 0.0, -0.7071, 0.7071, 0.0, 0.7071, 0.7071, 0.0, 0.7071, -0.7071, 0.0, 0.7071, -0.7071, 0.0, -0.7071, -0.7071])] * 3)])
me_left_wall_1_cube_003 = bpy.data.meshes.new('Left_wall_1_Cube.003')
me_left_wall_1_cube_003.from_pydata([(-1.0, -3.0, -6.379), (-1.0, -3.0, 6.379), (-1.0, 3.0, 6.379), (-1.0, 3.0, -6.379), (1.0, -3.0, -6.379), (1.0, 3.0, 6.379), (1.0, -3.0, 6.379), (1.0, 3.0, -6.379)], [], [(0, 1, 2), (0, 2, 3), (4, 5, 6), (4, 7, 5), (2, 7, 3), (0, 6, 1), (1, 5, 2), (3, 4, 0), (2, 5, 7), (0, 4, 6), (1, 6, 5), (3, 7, 4)])
me_left_wall_1_cube_003.polygons.foreach_set('use_smooth', [True] * 12)
_k = set([(0, 1), (0, 3), (1, 2), (2, 3), (4, 6), (4, 7), (5, 6), (5, 7)])
me_left_wall_1_cube_003.attributes.new('sharp_edge', 'BOOLEAN', 'EDGE').data.foreach_set('value', [ (min(e.vertices), max(e.vertices)) in _k for e in me_left_wall_1_cube_003.edges])
_uv = me_left_wall_1_cube_003.uv_layers.new(name='UVMap')
_uv.uv.foreach_set('vector', [1.768, 0.00944, -0.7793, 0.00944, -0.7793, 0.4677, 1.768, 0.00944, -0.7793, 0.4677, 1.768, 0.4677, 1.768, 0.00944, -0.7793, 0.4677, -0.7793, 0.00944, 1.768, 0.00944, 1.768, 0.4677, -0.7793, 0.4677, 0.6096, 0.457, 0.3875, 0.007709, 0.6096, 0.007709, 0.3875, 0.007709, 0.6096, 0.457, 0.3875, 0.457, 0.6667, 0.4642, 0.3333, 0.003531, 0.6667, 0.003531, 0.3333, 0.003531, 0.6667, 0.4642, 0.3333, 0.4642, 0.6096, 0.457, 0.3875, 0.457, 0.3875, 0.007709, 0.3875, 0.007709, 0.6096, 0.007709, 0.6096, 0.457, 0.6667, 0.4642, 0.3333, 0.4642, 0.3333, 0.003531, 0.3333, 0.003531, 0.6667, 0.003531, 0.6667, 0.4642])
me_left_wall_1_cube_003.materials.append(mat_none_001)
me_left_wall_1_cube_003.use_remesh_preserve_volume = False
me_left_wall_1_cube_003.use_remesh_preserve_attributes = False
me_left_wall_1_cube_003.use_mirror_vertex_groups = False
me_left_wall_1_cube_003.update()
me_left_wall_1_cube_003.normals_split_custom_set([tuple(v) for v in zip(*[iter([-1.0, 0.0, 0.0, -1.0, 0.0, 0.0, -1.0, 0.0, 0.0, -1.0, 0.0, 0.0, -1.0, 0.0, 0.0, -1.0, 0.0, 0.0, 1.0, 0.0, 0.0, 1.0, 0.0, 0.0, 1.0, 0.0, 0.0, 1.0, 0.0, 0.0, 1.0, 0.0, 0.0, 1.0, 0.0, 0.0, 0.0, 0.7071, 0.7071, 0.0, 0.7071, -0.7071, 0.0, 0.7071, -0.7071, 0.0, -0.7071, -0.7071, 0.0, -0.7071, 0.7071, 0.0, -0.7071, 0.7071, 0.0, -0.7071, 0.7071, 0.0, 0.7071, 0.7071, 0.0, 0.7071, 0.7071, 0.0, 0.7071, -0.7071, 0.0, -0.7071, -0.7071, 0.0, -0.7071, -0.7071, 0.0, 0.7071, 0.7071, 0.0, 0.7071, 0.7071, 0.0, 0.7071, -0.7071, 0.0, -0.7071, -0.7071, 0.0, -0.7071, -0.7071, 0.0, -0.7071, 0.7071, 0.0, -0.7071, 0.7071, 0.0, -0.7071, 0.7071, 0.0, 0.7071, 0.7071, 0.0, 0.7071, -0.7071, 0.0, 0.7071, -0.7071, 0.0, -0.7071, -0.7071])] * 3)])
me_left_wall_1_cube_004 = bpy.data.meshes.new('Left_wall_1_Cube.004')
me_left_wall_1_cube_004.from_pydata([(-1.0, -3.0, -6.379), (-1.0, -3.0, 6.379), (-1.0, 3.0, 6.379), (-1.0, 3.0, -6.379), (1.0, -3.0, -6.379), (1.0, 3.0, 6.379), (1.0, -3.0, 6.379), (1.0, 3.0, -6.379)], [], [(0, 1, 2), (0, 2, 3), (4, 5, 6), (4, 7, 5), (2, 7, 3), (0, 6, 1), (1, 5, 2), (3, 4, 0), (2, 5, 7), (0, 4, 6), (1, 6, 5), (3, 7, 4)])
me_left_wall_1_cube_004.polygons.foreach_set('use_smooth', [True] * 12)
_k = set([(0, 1), (0, 3), (1, 2), (2, 3), (4, 6), (4, 7), (5, 6), (5, 7)])
me_left_wall_1_cube_004.attributes.new('sharp_edge', 'BOOLEAN', 'EDGE').data.foreach_set('value', [ (min(e.vertices), max(e.vertices)) in _k for e in me_left_wall_1_cube_004.edges])
_uv = me_left_wall_1_cube_004.uv_layers.new(name='UVMap')
_uv.uv.foreach_set('vector', [1.768, 0.00944, -0.7793, 0.00944, -0.7793, 0.4677, 1.768, 0.00944, -0.7793, 0.4677, 1.768, 0.4677, 1.768, 0.00944, -0.7793, 0.4677, -0.7793, 0.00944, 1.768, 0.00944, 1.768, 0.4677, -0.7793, 0.4677, 0.6096, 0.457, 0.3875, 0.007709, 0.6096, 0.007709, 0.3875, 0.007709, 0.6096, 0.457, 0.3875, 0.457, 0.6667, 0.4642, 0.3333, 0.003531, 0.6667, 0.003531, 0.3333, 0.003531, 0.6667, 0.4642, 0.3333, 0.4642, 0.6096, 0.457, 0.3875, 0.457, 0.3875, 0.007709, 0.3875, 0.007709, 0.6096, 0.007709, 0.6096, 0.457, 0.6667, 0.4642, 0.3333, 0.4642, 0.3333, 0.003531, 0.3333, 0.003531, 0.6667, 0.003531, 0.6667, 0.4642])
me_left_wall_1_cube_004.materials.append(mat_none_001)
me_left_wall_1_cube_004.use_remesh_preserve_volume = False
me_left_wall_1_cube_004.use_remesh_preserve_attributes = False
me_left_wall_1_cube_004.use_mirror_vertex_groups = False
me_left_wall_1_cube_004.update()
me_left_wall_1_cube_004.normals_split_custom_set([tuple(v) for v in zip(*[iter([-1.0, 0.0, 0.0, -1.0, 0.0, 0.0, -1.0, 0.0, 0.0, -1.0, 0.0, 0.0, -1.0, 0.0, 0.0, -1.0, 0.0, 0.0, 1.0, 0.0, 0.0, 1.0, 0.0, 0.0, 1.0, 0.0, 0.0, 1.0, 0.0, 0.0, 1.0, 0.0, 0.0, 1.0, 0.0, 0.0, 0.0, 0.7071, 0.7071, 0.0, 0.7071, -0.7071, 0.0, 0.7071, -0.7071, 0.0, -0.7071, -0.7071, 0.0, -0.7071, 0.7071, 0.0, -0.7071, 0.7071, 0.0, -0.7071, 0.7071, 0.0, 0.7071, 0.7071, 0.0, 0.7071, 0.7071, 0.0, 0.7071, -0.7071, 0.0, -0.7071, -0.7071, 0.0, -0.7071, -0.7071, 0.0, 0.7071, 0.7071, 0.0, 0.7071, 0.7071, 0.0, 0.7071, -0.7071, 0.0, -0.7071, -0.7071, 0.0, -0.7071, -0.7071, 0.0, -0.7071, 0.7071, 0.0, -0.7071, 0.7071, 0.0, -0.7071, 0.7071, 0.0, 0.7071, 0.7071, 0.0, 0.7071, -0.7071, 0.0, 0.7071, -0.7071, 0.0, -0.7071, -0.7071])] * 3)])
me_plane_001 = bpy.data.meshes.new('Plane.001')
me_plane_001.from_pydata([(-1.0, -1.0, 0.0), (1.0, -1.0, 0.0), (-1.0, 1.0, 0.0), (1.0, 1.0, 0.0), (-1.0, -1.0, 5.0), (1.0, -1.0, 5.0), (-1.0, 1.0, 5.0), (1.0, 1.0, 5.0)], [], [(0, 2, 3, 1), (4, 5, 7, 6), (1, 3, 7, 5), (2, 0, 4, 6), (3, 2, 6, 7), (0, 1, 5, 4)])
me_plane_001.use_remesh_preserve_volume = False
me_plane_001.use_remesh_preserve_attributes = False
me_plane_001.use_mirror_vertex_groups = False
me_plane_001.update()
me_roof_cube_011 = bpy.data.meshes.new('Roof_Cube.011')
me_roof_cube_011.from_pydata([(-17.41, -2e-06, 3.738), (-21.4, 2e-06, -9.02), (-17.41, 2e-06, -9.02), (-2.089, -2e-06, 3.738), (-2.089, 2e-06, -9.02), (21.4, -2e-06, 3.738), (17.41, 2e-06, -9.02), (21.4, 2e-06, -9.02), (-2.089, -2e-06, 7.923), (17.41, -2e-06, 7.923), (2.089, -2e-06, 3.738), (17.41, -2e-06, 3.738), (2.089, 2e-06, -9.02), (2.089, -2e-06, 7.923), (-21.4, -2e-06, 3.738), (-17.41, -2e-06, 7.923), (-17.41, 2.0, 3.738), (-17.41, 2.0, -9.02), (-21.4, 2.0, -9.02), (-2.089, 2.0, 3.738), (-2.089, 2.0, -9.02), (21.4, 2.0, 3.738), (21.4, 2.0, -9.02), (17.41, 2.0, -9.02), (-2.089, 2.0, 7.923), (17.41, 2.0, 7.923), (17.41, 2.0, 3.738), (2.089, 2.0, 3.738), (2.089, 2.0, -9.02), (2.089, 2.0, 7.923), (-21.4, 2.0, 3.738), (-17.41, 2.0, 7.923)], [], [(0, 1, 2), (3, 2, 4), (5, 6, 7), (8, 0, 3), (9, 10, 11), (11, 12, 6), (13, 3, 10), (10, 4, 12), (0, 14, 1), (3, 0, 2), (5, 11, 6), (8, 15, 0), (9, 13, 10), (11, 10, 12), (13, 8, 3), (10, 3, 4), (16, 17, 18), (19, 20, 17), (21, 22, 23), (24, 19, 16), (25, 26, 27), (26, 23, 28), (29, 27, 19), (27, 28, 20), (16, 18, 30), (19, 17, 16), (21, 23, 26), (24, 16, 31), (25, 27, 29), (26, 28, 27), (29, 19, 24), (27, 20, 19), (13, 9, 25), (4, 2, 17), (5, 7, 22), (9, 11, 26), (12, 4, 20), (15, 8, 24), (8, 13, 29), (11, 5, 21), (0, 15, 31), (6, 12, 28), (14, 0, 16), (7, 6, 23), (1, 14, 30), (2, 1, 18), (13, 25, 29), (4, 17, 20), (5, 22, 21), (9, 26, 25), (12, 20, 28), (15, 24, 31), (8, 29, 24), (11, 21, 26), (0, 31, 16), (6, 28, 23), (14, 16, 30), (7, 23, 22), (1, 30, 18), (2, 18, 17)])
me_roof_cube_011.polygons.foreach_set('use_smooth', [True] * 60)
_k = set([(0, 14), (0, 15), (1, 2), (1, 14), (2, 4), (4, 12), (5, 7), (5, 11), (6, 7), (6, 12), (8, 13), (8, 15), (9, 11), (9, 13), (16, 30), (16, 31), (17, 18), (17, 20), (18, 30), (20, 28), (21, 22), (21, 26), (22, 23), (23, 28), (24, 29), (24, 31), (25, 26), (25, 29)])
me_roof_cube_011.attributes.new('sharp_edge', 'BOOLEAN', 'EDGE').data.foreach_set('value', [ (min(e.vertices), max(e.vertices)) in _k for e in me_roof_cube_011.edges])
_uv = me_roof_cube_011.uv_layers.new(name='UVMap')
_uv.uv.foreach_set('vector', [1.796, 0.1203, 2.103, 0.4537, 1.796, 0.4537, 0.6196, 0.1203, 1.796, 0.4537, 0.6196, 0.4537, -1.184, 0.1203, -0.8775, 0.4537, -1.184, 0.4537, 0.6196, 0.011, 1.796, 0.1203, 0.6196, 0.1203, -0.8775, 0.011, 0.2988, 0.1203, -0.8775, 0.1203, -0.8775, 0.1203, 0.2988, 0.4537, -0.8775, 0.4537, 0.2988, 0.011, 0.6196, 0.1203, 0.2988, 0.1203, 0.2988, 0.1203, 0.6196, 0.4537, 0.2988, 0.4537, 1.796, 0.1203, 2.103, 0.1203, 2.103, 0.4537, 0.6196, 0.1203, 1.796, 0.1203, 1.796, 0.4537, -1.184, 0.1203, -0.8775, 0.1203, -0.8775, 0.4537, 0.6196, 0.011, 1.796, 0.011, 1.796, 0.1203, -0.8775, 0.011, 0.2988, 0.011, 0.2988, 0.1203, -0.8775, 0.1203, 0.2988, 0.1203, 0.2988, 0.4537, 0.2988, 0.011, 0.6196, 0.011, 0.6196, 0.1203, 0.2988, 0.1203, 0.6196, 0.1203, 0.6196, 0.4537, 1.796, 0.1203, 1.796, 0.4537, 2.103, 0.4537, 0.6196, 0.1203, 0.6196, 0.4537, 1.796, 0.4537, -1.184, 0.1203, -1.184, 0.4537, -0.8775, 0.4537, 0.6196, 0.011, 0.6196, 0.1203, 1.796, 0.1203, -0.8775, 0.011, -0.8775, 0.1203, 0.2988, 0.1203, -0.8775, 0.1203, -0.8775, 0.4537, 0.2988, 0.4537, 0.2988, 0.011, 0.2988, 0.1203, 0.6196, 0.1203, 0.2988, 0.1203, 0.2988, 0.4537, 0.6196, 0.4537, 1.796, 0.1203, 2.103, 0.4537, 2.103, 0.1203, 0.6196, 0.1203, 1.796, 0.4537, 1.796, 0.1203, -1.184, 0.1203, -0.8775, 0.4537, -0.8775, 0.1203, 0.6196, 0.011, 1.796, 0.1203, 1.796, 0.011, -0.8775, 0.011, 0.2988, 0.1203, 0.2988, 0.011, -0.8775, 0.1203, 0.2988, 0.4537, 0.2988, 0.1203, 0.2988, 0.011, 0.6196, 0.1203, 0.6196, 0.011, 0.2988, 0.1203, 0.6196, 0.4537, 0.6196, 0.1203, 0.7179, 0.2811, 2.316, 0.2811, 2.316, 0.1294, 0.1668, 0.05987, -2.276, 0.05987, -2.276, 0.2084, 1.161, 0.1992, -0.2559, 0.1992, -0.2559, 0.3376, 2.316, 0.2811, 2.752, 0.2811, 2.752, 0.1294, 0.8332, 0.05987, 0.1668, 0.05987, 0.1668, 0.2084, -1.316, 0.2811, 0.2821, 0.2811, 0.2821, 0.1294, 0.2821, 0.2811, 0.7179, 0.2811, 0.7179, 0.1294, 2.752, 0.2811, 3.169, 0.2811, 3.169, 0.1294, -1.752, 0.2811, -1.316, 0.2811, -1.316, 0.1294, 3.276, 0.05987, 0.8332, 0.05987, 0.8332, 0.2084, -2.169, 0.2811, -1.752, 0.2811, -1.752, 0.1294, 3.914, 0.05987, 3.276, 0.05987, 3.276, 0.2084, -0.2559, 0.3376, 1.161, 0.3376, 1.161, 0.1992, -2.276, 0.05987, -2.914, 0.05987, -2.914, 0.2084, 0.7179, 0.2811, 2.316, 0.1294, 0.7179, 0.1294, 0.1668, 0.05987, -2.276, 0.2084, 0.1668, 0.2084, 1.161, 0.1992, -0.2559, 0.3376, 1.161, 0.3376, 2.316, 0.2811, 2.752, 0.1294, 2.316, 0.1294, 0.8332, 0.05987, 0.1668, 0.2084, 0.8332, 0.2084, -1.316, 0.2811, 0.2821, 0.1294, -1.316, 0.1294, 0.2821, 0.2811, 0.7179, 0.1294, 0.2821, 0.1294, 2.752, 0.2811, 3.169, 0.1294, 2.752, 0.1294, -1.752, 0.2811, -1.316, 0.1294, -1.752, 0.1294, 3.276, 0.05987, 0.8332, 0.2084, 3.276, 0.2084, -2.169, 0.2811, -1.752, 0.1294, -2.169, 0.1294, 3.914, 0.05987, 3.276, 0.2084, 3.914, 0.2084, -0.2559, 0.3376, 1.161, 0.1992, -0.2559, 0.1992, -2.276, 0.05987, -2.914, 0.2084, -2.276, 0.2084])
me_roof_cube_011.materials.append(mat_none_006)
me_roof_cube_011.use_remesh_preserve_volume = False
me_roof_cube_011.use_remesh_preserve_attributes = False
me_roof_cube_011.use_mirror_vertex_groups = False
me_roof_cube_011.update()
me_roof_cube_011.normals_split_custom_set([tuple(v) for v in zip(*[iter([0.0, -1.0, -2.09e-07, 0.0, -1.0, -3.135e-07, 0.0, -1.0, -3.135e-07, 0.0, -1.0, -1.568e-07, 0.0, -1.0, -3.135e-07, 0.0, -1.0, -3.135e-07, 0.0, -1.0, -3.135e-07, 0.0, -1.0, -3.135e-07, 0.0, -1.0, -3.135e-07, 0.0, -1.0, 0.0, 0.0, -1.0, -2.09e-07, 0.0, -1.0, -1.568e-07, 0.0, -1.0, 0.0, 0.0, -1.0, -1.568e-07, 0.0, -1.0, -2.09e-07, 0.0, -1.0, -2.09e-07, 0.0, -1.0, -3.135e-07, 0.0, -1.0, -3.135e-07, 0.0, -1.0, 0.0, 0.0, -1.0, -1.568e-07, 0.0, -1.0, -1.568e-07, 0.0, -1.0, -1.568e-07, 0.0, -1.0, -3.135e-07, 0.0, -1.0, -3.135e-07, 0.0, -1.0, -2.09e-07, 0.0, -1.0, -3.135e-07, 0.0, -1.0, -3.135e-07, 0.0, -1.0, -1.568e-07, 0.0, -1.0, -2.09e-07, 0.0, -1.0, -3.135e-07, 0.0, -1.0, -3.135e-07, 0.0, -1.0, -2.09e-07, 0.0, -1.0, -3.135e-07, 0.0, -1.0, 0.0, 0.0, -1.0, 0.0, 0.0, -1.0, -2.09e-07, 0.0, -1.0, 0.0, 0.0, -1.0, 0.0, 0.0, -1.0, -1.568e-07, 0.0, -1.0, -2.09e-07, 0.0, -1.0, -1.568e-07, 0.0, -1.0, -3.135e-07, 0.0, -1.0, 0.0, 0.0, -1.0, 0.0, 0.0, -1.0, -1.568e-07, 0.0, -1.0, -1.568e-07, 0.0, -1.0, -1.568e-07, 0.0, -1.0, -3.135e-07, 0.0, 1.0, 2.089e-07, 0.0, 1.0, 3.015e-07, 0.0, 1.0, 3.03e-07, 0.0, 1.0, 1.559e-07, 0.0, 1.0, 2.932e-07, 0.0, 1.0, 3.015e-07, 0.0, 1.0, 3.144e-07, 0.0, 1.0, 2.993e-07, 0.0, 1.0, 2.979e-07, 0.0, 1.0, 0.0, 0.0, 1.0, 1.559e-07, 0.0, 1.0, 2.089e-07, 0.0, 1.0, 0.0, 0.0, 1.0, 2.065e-07, 0.0, 1.0, 1.568e-07, 0.0, 1.0, 2.065e-07, 0.0, 1.0, 2.979e-07, 0.0, 1.0, 2.95e-07, 0.0, 1.0, 0.0, 0.0, 1.0, 1.568e-07, 0.0, 1.0, 1.559e-07, 0.0, 1.0, 1.568e-07, 0.0, 1.0, 2.95e-07, 0.0, 1.0, 2.932e-07, 0.0, 1.0, 2.089e-07, 0.0, 1.0, 3.03e-07, 0.0, 1.0, 3.18e-07, 0.0, 1.0, 1.559e-07, 0.0, 1.0, 3.015e-07, 0.0, 1.0, 2.089e-07, 0.0, 1.0, 3.144e-07, 0.0, 1.0, 2.979e-07, 0.0, 1.0, 2.065e-07, 0.0, 1.0, 0.0, 0.0, 1.0, 2.089e-07, 0.0, 1.0, 0.0, 0.0, 1.0, 0.0, 0.0, 1.0, 1.568e-07, 0.0, 1.0, 0.0, 0.0, 1.0, 2.065e-07, 0.0, 1.0, 2.95e-07, 0.0, 1.0, 1.568e-07, 0.0, 1.0, 0.0, 0.0, 1.0, 1.559e-07, 0.0, 1.0, 0.0, 0.0, 1.0, 1.568e-07, 0.0, 1.0, 2.932e-07, 0.0, 1.0, 1.559e-07, 0.0, 0.0, 1.0, 0.7071, 0.0, 0.7071, 0.7071, 0.0, 0.7071, 0.0, 0.0, -1.0, 0.0, 0.0, -1.0, 0.0, 0.0, -1.0, 0.7071, 0.0, 0.7071, 0.7071, 0.0, -0.7071, 0.7071, 0.0, -0.7071, 0.7071, 0.0, 0.7071, 0.7071, 0.0, 0.7071, 0.7071, 0.0, 0.7071, 0.0, 0.0, -1.0, 0.0, 0.0, -1.0, 0.0, 0.0, -1.0, -0.7071, 0.0, 0.7071, 0.0, 0.0, 1.0, 0.0, 0.0, 1.0, 0.0, 0.0, 1.0, 0.0, 0.0, 1.0, 0.0, 0.0, 1.0, 0.7071, 0.0, 0.7071, 0.7071, 0.0, 0.7071, 0.7071, 0.0, 0.7071, -0.7071, 0.0, 0.7071, -0.7071, 0.0, 0.7071, -0.7071, 0.0, 0.7071, 0.0, 0.0, -1.0, 0.0, 0.0, -1.0, 0.0, 0.0, -1.0, -0.7071, 0.0, 0.7071, -0.7071, 0.0, 0.7071, -0.7071, 0.0, 0.7071, 0.7071, 0.0, -0.7071, 0.0, 0.0, -1.0, 0.0, 0.0, -1.0, -0.7071, 0.0, -0.7071, -0.7071, 0.0, 0.7071, -0.7071, 0.0, 0.7071, 0.0, 0.0, -1.0, -0.7071, 0.0, -0.7071, -0.7071, 0.0, -0.7071, 0.0, 0.0, 1.0, 0.7071, 0.0, 0.7071, 0.0, 0.0, 1.0, 0.0, 0.0, -1.0, 0.0, 0.0, -1.0, 0.0, 0.0, -1.0, 0.7071, 0.0, 0.7071, 0.7071, 0.0, -0.7071, 0.7071, 0.0, 0.7071, 0.7071, 0.0, 0.7071, 0.7071, 0.0, 0.7071, 0.7071, 0.0, 0.7071, 0.0, 0.0, -1.0, 0.0, 0.0, -1.0, 0.0, 0.0, -1.0, -0.7071, 0.0, 0.7071, 0.0, 0.0, 1.0, -0.7071, 0.0, 0.7071, 0.0, 0.0, 1.0, 0.0, 0.0, 1.0, 0.0, 0.0, 1.0, 0.7071, 0.0, 0.7071, 0.7071, 0.0, 0.7071, 0.7071, 0.0, 0.7071, -0.7071, 0.0, 0.7071, -0.7071, 0.0, 0.7071, -0.7071, 0.0, 0.7071, 0.0, 0.0, -1.0, 0.0, 0.0, -1.0, 0.0, 0.0, -1.0, -0.7071, 0.0, 0.7071, -0.7071, 0.0, 0.7071, -0.7071, 0.0, 0.7071, 0.7071, 0.0, -0.7071, 0.0, 0.0, -1.0, 0.7071, 0.0, -0.7071, -0.7071, 0.0, -0.7071, -0.7071, 0.0, 0.7071, -0.7071, 0.0, -0.7071, 0.0, 0.0, -1.0, -0.7071, 0.0, -0.7071, 0.0, 0.0, -1.0])] * 3)])
me_floor_cube_012 = bpy.data.meshes.new('Floor_Cube.012')
me_floor_cube_012.from_pydata([(17.41, -1e-06, 3.738), (21.4, 1e-06, -9.02), (17.41, 1e-06, -9.02), (-21.4, -1e-06, 3.738), (-17.41, 1e-06, -9.02), (-21.4, 1e-06, -9.02), (2.089, -1e-06, 7.923), (2.089, -1e-06, 3.738), (2.089, 1e-06, -9.02), (-2.089, -1e-06, 3.738), (-2.089, 1e-06, -9.02), (-2.089, -1e-06, 7.923), (-17.41, -1e-06, 7.923), (-17.41, -1e-06, 3.738), (21.4, -1e-06, 3.738), (17.41, -1e-06, 7.923)], [], [(0, 1, 2), (3, 4, 5), (6, 0, 7), (7, 2, 8), (9, 8, 10), (11, 7, 9), (12, 9, 13), (13, 10, 4), (0, 14, 1), (3, 13, 4), (6, 15, 0), (7, 0, 2), (9, 7, 8), (11, 6, 7), (12, 11, 9), (13, 9, 10)])
me_floor_cube_012.polygons.foreach_set('use_smooth', [True] * 16)
_k = set([(0, 14), (0, 15), (1, 2), (1, 14), (2, 8), (3, 5), (3, 13), (4, 5), (4, 10), (6, 11), (6, 15), (8, 10), (11, 12), (12, 13)])
me_floor_cube_012.attributes.new('sharp_edge', 'BOOLEAN', 'EDGE').data.foreach_set('value', [ (min(e.vertices), max(e.vertices)) in _k for e in me_floor_cube_012.edges])
_uv = me_floor_cube_012.uv_layers.new(name='UVMap')
_uv.uv.foreach_set('vector', [0.6799, 0.9452, -0.000581, 0.9902, -0.000581, 0.9452, 0.6799, 0.5083, -0.000581, 0.5533, -0.000581, 0.5083, 0.9031, 0.7728, 0.6799, 0.9452, 0.6799, 0.7728, 0.6799, 0.7728, -0.000581, 0.9452, -0.000581, 0.7728, 0.6799, 0.7258, -0.000581, 0.7728, -0.000581, 0.7258, 0.9031, 0.7258, 0.6799, 0.7728, 0.6799, 0.7258, 0.9031, 0.5533, 0.6799, 0.7258, 0.6799, 0.5533, 0.6799, 0.5533, -0.000581, 0.7258, -0.000581, 0.5533, 0.6799, 0.9452, 0.6799, 0.9902, -0.000581, 0.9902, 0.6799, 0.5083, 0.6799, 0.5533, -0.000581, 0.5533, 0.9031, 0.7728, 0.9031, 0.9452, 0.6799, 0.9452, 0.6799, 0.7728, 0.6799, 0.9452, -0.000581, 0.9452, 0.6799, 0.7258, 0.6799, 0.7728, -0.000581, 0.7728, 0.9031, 0.7258, 0.9031, 0.7728, 0.6799, 0.7728, 0.9031, 0.5533, 0.9031, 0.7258, 0.6799, 0.7258, 0.6799, 0.5533, 0.6799, 0.7258, -0.000581, 0.7258])
me_floor_cube_012.materials.append(mat_none)
me_floor_cube_012.use_remesh_preserve_volume = False
me_floor_cube_012.use_remesh_preserve_attributes = False
me_floor_cube_012.use_mirror_vertex_groups = False
me_floor_cube_012.update()
me_floor_cube_012.normals_split_custom_set([tuple(v) for v in zip(*[iter([0.0, 1.0, 1.045e-07, 0.0, 1.0, 1.568e-07, 0.0, 1.0, 1.568e-07, 0.0, 1.0, 1.568e-07, 0.0, 1.0, 1.568e-07, 0.0, 1.0, 1.568e-07, 0.0, 1.0, 0.0, 0.0, 1.0, 1.045e-07, 0.0, 1.0, 7.838e-08, 0.0, 1.0, 7.838e-08, 0.0, 1.0, 1.568e-07, 0.0, 1.0, 1.568e-07, 0.0, 1.0, 7.838e-08, 0.0, 1.0, 1.568e-07, 0.0, 1.0, 1.568e-07, 0.0, 1.0, 0.0, 0.0, 1.0, 7.838e-08, 0.0, 1.0, 7.838e-08, 0.0, 1.0, 0.0, 0.0, 1.0, 7.838e-08, 0.0, 1.0, 1.045e-07, 0.0, 1.0, 1.045e-07, 0.0, 1.0, 1.568e-07, 0.0, 1.0, 1.568e-07, 0.0, 1.0, 1.045e-07, 0.0, 1.0, 1.568e-07, 0.0, 1.0, 1.568e-07, 0.0, 1.0, 1.568e-07, 0.0, 1.0, 1.045e-07, 0.0, 1.0, 1.568e-07, 0.0, 1.0, 0.0, 0.0, 1.0, 0.0, 0.0, 1.0, 1.045e-07, 0.0, 1.0, 7.838e-08, 0.0, 1.0, 1.045e-07, 0.0, 1.0, 1.568e-07, 0.0, 1.0, 7.838e-08, 0.0, 1.0, 7.838e-08, 0.0, 1.0, 1.568e-07, 0.0, 1.0, 0.0, 0.0, 1.0, 0.0, 0.0, 1.0, 7.838e-08, 0.0, 1.0, 0.0, 0.0, 1.0, 0.0, 0.0, 1.0, 7.838e-08, 0.0, 1.0, 1.045e-07, 0.0, 1.0, 7.838e-08, 0.0, 1.0, 1.568e-07])] * 3)])
me_left_wall_1_cube_000 = bpy.data.meshes.new('Left_wall_1_Cube.000')
me_left_wall_1_cube_000.from_pydata([(-1.0, -3.0, -6.379), (-1.0, -3.0, 6.379), (-1.0, 3.0, 6.379), (-1.0, 3.0, -6.379), (1.0, -3.0, -6.379), (1.0, 3.0, 6.379), (1.0, -3.0, 6.379), (1.0, 3.0, -6.379)], [], [(0, 1, 2), (0, 2, 3), (4, 5, 6), (4, 7, 5), (2, 7, 3), (0, 6, 1), (1, 5, 2), (3, 4, 0), (2, 5, 7), (0, 4, 6), (1, 6, 5), (3, 7, 4)])
me_left_wall_1_cube_000.polygons.foreach_set('use_smooth', [True] * 12)
_k = set([(0, 1), (0, 3), (1, 2), (2, 3), (4, 6), (4, 7), (5, 6), (5, 7)])
me_left_wall_1_cube_000.attributes.new('sharp_edge', 'BOOLEAN', 'EDGE').data.foreach_set('value', [ (min(e.vertices), max(e.vertices)) in _k for e in me_left_wall_1_cube_000.edges])
_uv = me_left_wall_1_cube_000.uv_layers.new(name='UVMap')
_uv.uv.foreach_set('vector', [1.768, 0.00944, -0.7793, 0.00944, -0.7793, 0.4677, 1.768, 0.00944, -0.7793, 0.4677, 1.768, 0.4677, 1.768, 0.00944, -0.7793, 0.4677, -0.7793, 0.00944, 1.768, 0.00944, 1.768, 0.4677, -0.7793, 0.4677, 0.6096, 0.457, 0.3875, 0.007709, 0.6096, 0.007709, 0.3875, 0.007709, 0.6096, 0.457, 0.3875, 0.457, 0.6667, 0.4642, 0.3333, 0.003531, 0.6667, 0.003531, 0.3333, 0.003531, 0.6667, 0.4642, 0.3333, 0.4642, 0.6096, 0.457, 0.3875, 0.457, 0.3875, 0.007709, 0.3875, 0.007709, 0.6096, 0.007709, 0.6096, 0.457, 0.6667, 0.4642, 0.3333, 0.4642, 0.3333, 0.003531, 0.3333, 0.003531, 0.6667, 0.003531, 0.6667, 0.4642])
me_left_wall_1_cube_000.materials.append(mat_none_001)
me_left_wall_1_cube_000.use_remesh_preserve_volume = False
me_left_wall_1_cube_000.use_remesh_preserve_attributes = False
me_left_wall_1_cube_000.use_mirror_vertex_groups = False
me_left_wall_1_cube_000.update()
me_left_wall_1_cube_000.normals_split_custom_set([tuple(v) for v in zip(*[iter([-1.0, 0.0, 0.0, -1.0, 0.0, 0.0, -1.0, 0.0, 0.0, -1.0, 0.0, 0.0, -1.0, 0.0, 0.0, -1.0, 0.0, 0.0, 1.0, 0.0, 0.0, 1.0, 0.0, 0.0, 1.0, 0.0, 0.0, 1.0, 0.0, 0.0, 1.0, 0.0, 0.0, 1.0, 0.0, 0.0, 0.0, 0.7071, 0.7071, 0.0, 0.7071, -0.7071, 0.0, 0.7071, -0.7071, 0.0, -0.7071, -0.7071, 0.0, -0.7071, 0.7071, 0.0, -0.7071, 0.7071, 0.0, -0.7071, 0.7071, 0.0, 0.7071, 0.7071, 0.0, 0.7071, 0.7071, 0.0, 0.7071, -0.7071, 0.0, -0.7071, -0.7071, 0.0, -0.7071, -0.7071, 0.0, 0.7071, 0.7071, 0.0, 0.7071, 0.7071, 0.0, 0.7071, -0.7071, 0.0, -0.7071, -0.7071, 0.0, -0.7071, -0.7071, 0.0, -0.7071, 0.7071, 0.0, -0.7071, 0.7071, 0.0, -0.7071, 0.7071, 0.0, 0.7071, 0.7071, 0.0, 0.7071, -0.7071, 0.0, 0.7071, -0.7071, 0.0, -0.7071, -0.7071])] * 3)])
me_left_wall_1_cube_014 = bpy.data.meshes.new('Left_wall_1_Cube.014')
me_left_wall_1_cube_014.from_pydata([(-1.0, -3.0, -6.379), (-1.0, -3.0, 6.379), (-1.0, 3.0, 6.379), (-1.0, 3.0, -6.379), (1.0, -3.0, -6.379), (1.0, 3.0, 6.379), (1.0, -3.0, 6.379), (1.0, 3.0, -6.379)], [], [(0, 1, 2), (0, 2, 3), (4, 5, 6), (4, 7, 5), (2, 7, 3), (0, 6, 1), (1, 5, 2), (3, 4, 0), (2, 5, 7), (0, 4, 6), (1, 6, 5), (3, 7, 4)])
me_left_wall_1_cube_014.polygons.foreach_set('use_smooth', [True] * 12)
_k = set([(0, 1), (0, 3), (1, 2), (2, 3), (4, 6), (4, 7), (5, 6), (5, 7)])
me_left_wall_1_cube_014.attributes.new('sharp_edge', 'BOOLEAN', 'EDGE').data.foreach_set('value', [ (min(e.vertices), max(e.vertices)) in _k for e in me_left_wall_1_cube_014.edges])
_uv = me_left_wall_1_cube_014.uv_layers.new(name='UVMap')
_uv.uv.foreach_set('vector', [1.768, 0.00944, -0.7793, 0.00944, -0.7793, 0.4677, 1.768, 0.00944, -0.7793, 0.4677, 1.768, 0.4677, 1.768, 0.00944, -0.7793, 0.4677, -0.7793, 0.00944, 1.768, 0.00944, 1.768, 0.4677, -0.7793, 0.4677, 0.6096, 0.457, 0.3875, 0.007709, 0.6096, 0.007709, 0.3875, 0.007709, 0.6096, 0.457, 0.3875, 0.457, 0.6667, 0.4642, 0.3333, 0.003531, 0.6667, 0.003531, 0.3333, 0.003531, 0.6667, 0.4642, 0.3333, 0.4642, 0.6096, 0.457, 0.3875, 0.457, 0.3875, 0.007709, 0.3875, 0.007709, 0.6096, 0.007709, 0.6096, 0.457, 0.6667, 0.4642, 0.3333, 0.4642, 0.3333, 0.003531, 0.3333, 0.003531, 0.6667, 0.003531, 0.6667, 0.4642])
me_left_wall_1_cube_014.materials.append(mat_none_001)
me_left_wall_1_cube_014.use_remesh_preserve_volume = False
me_left_wall_1_cube_014.use_remesh_preserve_attributes = False
me_left_wall_1_cube_014.use_mirror_vertex_groups = False
me_left_wall_1_cube_014.update()
me_left_wall_1_cube_014.normals_split_custom_set([tuple(v) for v in zip(*[iter([-1.0, 0.0, 0.0, -1.0, 0.0, 0.0, -1.0, 0.0, 0.0, -1.0, 0.0, 0.0, -1.0, 0.0, 0.0, -1.0, 0.0, 0.0, 1.0, 0.0, 0.0, 1.0, 0.0, 0.0, 1.0, 0.0, 0.0, 1.0, 0.0, 0.0, 1.0, 0.0, 0.0, 1.0, 0.0, 0.0, 0.0, 0.7071, 0.7071, 0.0, 0.7071, -0.7071, 0.0, 0.7071, -0.7071, 0.0, -0.7071, -0.7071, 0.0, -0.7071, 0.7071, 0.0, -0.7071, 0.7071, 0.0, -0.7071, 0.7071, 0.0, 0.7071, 0.7071, 0.0, 0.7071, 0.7071, 0.0, 0.7071, -0.7071, 0.0, -0.7071, -0.7071, 0.0, -0.7071, -0.7071, 0.0, 0.7071, 0.7071, 0.0, 0.7071, 0.7071, 0.0, 0.7071, -0.7071, 0.0, -0.7071, -0.7071, 0.0, -0.7071, -0.7071, 0.0, -0.7071, 0.7071, 0.0, -0.7071, 0.7071, 0.0, -0.7071, 0.7071, 0.0, 0.7071, 0.7071, 0.0, 0.7071, -0.7071, 0.0, 0.7071, -0.7071, 0.0, -0.7071, -0.7071])] * 3)])
me_left_wall_2_cube_000 = bpy.data.meshes.new('Left_wall_2_Cube.000')
me_left_wall_2_cube_000.from_pydata([(-1.998, -3.0, -2.092), (1.998, 3.0, -2.092), (1.998, -3.0, -2.092), (1.998, 3.0, 2.092), (-1.998, 3.0, -2.092), (1.998, -3.0, 2.092), (-1.998, -3.0, 2.092), (-1.998, 3.0, 2.092)], [], [(0, 1, 2), (3, 2, 1), (0, 4, 1), (3, 5, 2), (6, 4, 0), (3, 6, 5), (7, 1, 4), (6, 2, 5), (6, 7, 4), (3, 7, 6), (7, 3, 1), (6, 0, 2)])
me_left_wall_2_cube_000.polygons.foreach_set('use_smooth', [True] * 12)
_k = set([(0, 2), (0, 4), (1, 2), (1, 3), (1, 4), (2, 5), (3, 5)])
me_left_wall_2_cube_000.attributes.new('sharp_edge', 'BOOLEAN', 'EDGE').data.foreach_set('value', [ (min(e.vertices), max(e.vertices)) in _k for e in me_left_wall_2_cube_000.edges])
_uv = me_left_wall_2_cube_000.uv_layers.new(name='UVMap')
_uv.uv.foreach_set('vector', [0.9115, 0.4495, 1.137, 0.0169, 1.137, 0.4495, -0.1048, 0.4495, 0.6863, 0.0169, 0.6863, 0.4495, 0.9115, 0.4495, 0.9115, 0.0169, 1.137, 0.0169, -0.1048, 0.4495, -0.1048, 0.0169, 0.6863, 0.0169, 0.9879, 0.01554, 9.9e-05, 0.4522, 9.9e-05, 0.01554, 0.0224, 0.01805, 0.9656, 0.4497, 0.0224, 0.4497, -0.1034, 0.03682, 1.103, 0.4505, -0.1034, 0.4505, 8.6e-05, 0.46, 0.9999, 0.0179, 0.9999, 0.46, 0.9879, 0.01554, 0.9879, 0.4522, 9.9e-05, 0.4522, 0.0224, 0.01805, 0.9656, 0.01805, 0.9656, 0.4497, -0.1034, 0.03682, 1.103, 0.03682, 1.103, 0.4505, 8.6e-05, 0.46, 8.6e-05, 0.0179, 0.9999, 0.0179])
me_left_wall_2_cube_000.materials.append(mat_none_002)
me_left_wall_2_cube_000.use_remesh_preserve_volume = False
me_left_wall_2_cube_000.use_remesh_preserve_attributes = False
me_left_wall_2_cube_000.use_mirror_vertex_groups = False
me_left_wall_2_cube_000.update()
me_left_wall_2_cube_000.normals_split_custom_set([tuple(v) for v in zip(*[iter([0.0, 1.589e-07, -1.0, 0.0, 1.589e-07, -1.0, 0.0, 1.589e-07, -1.0, 1.0, 1.028e-10, 0.0, 1.0, 6.509e-11, 0.0, 1.0, 1.679e-10, 0.0, 0.0, 1.589e-07, -1.0, 0.0, 1.589e-07, -1.0, 0.0, 1.589e-07, -1.0, 1.0, 1.028e-10, 0.0, 1.0, 0.0, 0.0, 1.0, 6.509e-11, 0.0, -0.5773, -0.5774, 0.5773, -0.7071, 0.7071, 0.0, -0.7071, -0.7071, 0.0, 0.0, 0.7071, 0.7071, -0.5773, -0.5774, 0.5773, 0.0, -0.7071, 0.7071, -0.5773, 0.5774, 0.5773, 0.0, 1.0, 0.0, -0.7071, 0.7071, 0.0, -0.5773, -0.5774, 0.5773, 0.0, -1.0, 0.0, 0.0, -0.7071, 0.7071, -0.5773, -0.5774, 0.5773, -0.5773, 0.5774, 0.5773, -0.7071, 0.7071, 0.0, 0.0, 0.7071, 0.7071, -0.5773, 0.5774, 0.5773, -0.5773, -0.5774, 0.5773, -0.5773, 0.5774, 0.5773, 0.0, 0.7071, 0.7071, 0.0, 1.0, 0.0, -0.5773, -0.5774, 0.5773, -0.7071, -0.7071, 0.0, 0.0, -1.0, 0.0])] * 3)])
me_left_wall_2_cube_016 = bpy.data.meshes.new('Left_wall_2_Cube.016')
me_left_wall_2_cube_016.from_pydata([(-1.998, -3.0, -2.092), (1.998, 3.0, -2.092), (1.998, -3.0, -2.092), (1.998, 3.0, 2.092), (-1.998, 3.0, -2.092), (1.998, -3.0, 2.092), (-1.998, -3.0, 2.092), (-1.998, 3.0, 2.092)], [], [(0, 1, 2), (3, 2, 1), (0, 4, 1), (3, 5, 2), (6, 4, 0), (3, 6, 5), (7, 1, 4), (6, 2, 5), (6, 7, 4), (3, 7, 6), (7, 3, 1), (6, 0, 2)])
me_left_wall_2_cube_016.polygons.foreach_set('use_smooth', [True] * 12)
_k = set([(0, 2), (0, 4), (1, 2), (1, 3), (1, 4), (2, 5), (3, 5)])
me_left_wall_2_cube_016.attributes.new('sharp_edge', 'BOOLEAN', 'EDGE').data.foreach_set('value', [ (min(e.vertices), max(e.vertices)) in _k for e in me_left_wall_2_cube_016.edges])
_uv = me_left_wall_2_cube_016.uv_layers.new(name='UVMap')
_uv.uv.foreach_set('vector', [0.9115, 0.4495, 1.137, 0.0169, 1.137, 0.4495, -0.1048, 0.4495, 0.6863, 0.0169, 0.6863, 0.4495, 0.9115, 0.4495, 0.9115, 0.0169, 1.137, 0.0169, -0.1048, 0.4495, -0.1048, 0.0169, 0.6863, 0.0169, 0.9879, 0.01554, 9.9e-05, 0.4522, 9.9e-05, 0.01554, 0.0224, 0.01805, 0.9656, 0.4497, 0.0224, 0.4497, -0.1034, 0.03682, 1.103, 0.4505, -0.1034, 0.4505, 8.6e-05, 0.46, 0.9999, 0.0179, 0.9999, 0.46, 0.9879, 0.01554, 0.9879, 0.4522, 9.9e-05, 0.4522, 0.0224, 0.01805, 0.9656, 0.01805, 0.9656, 0.4497, -0.1034, 0.03682, 1.103, 0.03682, 1.103, 0.4505, 8.6e-05, 0.46, 8.6e-05, 0.0179, 0.9999, 0.0179])
me_left_wall_2_cube_016.materials.append(mat_none_002)
me_left_wall_2_cube_016.use_remesh_preserve_volume = False
me_left_wall_2_cube_016.use_remesh_preserve_attributes = False
me_left_wall_2_cube_016.use_mirror_vertex_groups = False
me_left_wall_2_cube_016.update()
me_left_wall_2_cube_016.normals_split_custom_set([tuple(v) for v in zip(*[iter([0.0, 1.589e-07, -1.0, 0.0, 1.589e-07, -1.0, 0.0, 1.589e-07, -1.0, 1.0, 1.028e-10, 0.0, 1.0, 6.509e-11, 0.0, 1.0, 1.679e-10, 0.0, 0.0, 1.589e-07, -1.0, 0.0, 1.589e-07, -1.0, 0.0, 1.589e-07, -1.0, 1.0, 1.028e-10, 0.0, 1.0, 0.0, 0.0, 1.0, 6.509e-11, 0.0, -0.5773, -0.5774, 0.5773, -0.7071, 0.7071, 0.0, -0.7071, -0.7071, 0.0, 0.0, 0.7071, 0.7071, -0.5773, -0.5774, 0.5773, 0.0, -0.7071, 0.7071, -0.5773, 0.5774, 0.5773, 0.0, 1.0, 0.0, -0.7071, 0.7071, 0.0, -0.5773, -0.5774, 0.5773, 0.0, -1.0, 0.0, 0.0, -0.7071, 0.7071, -0.5773, -0.5774, 0.5773, -0.5773, 0.5774, 0.5773, -0.7071, 0.7071, 0.0, 0.0, 0.7071, 0.7071, -0.5773, 0.5774, 0.5773, -0.5773, -0.5774, 0.5773, -0.5773, 0.5774, 0.5773, 0.0, 0.7071, 0.7071, 0.0, 1.0, 0.0, -0.5773, -0.5774, 0.5773, -0.7071, -0.7071, 0.0, 0.0, -1.0, 0.0])] * 3)])
me_left_wall_3_cube_000 = bpy.data.meshes.new('Left_wall_3_Cube.000')
me_left_wall_3_cube_000.from_pydata([(-7.658, -3.0, 1.0), (7.658, -3.0, 1.0), (7.658, 3.0, 1.0), (-7.658, 3.0, 1.0), (-7.658, -3.0, -1.0), (7.658, 3.0, -1.0), (7.658, -3.0, -1.0), (-7.658, 3.0, -1.0)], [], [(0, 1, 2), (0, 2, 3), (4, 5, 6), (4, 7, 5), (2, 7, 3), (0, 6, 1), (1, 5, 2), (3, 4, 0), (2, 5, 7), (0, 4, 6), (1, 6, 5), (3, 7, 4)])
me_left_wall_3_cube_000.polygons.foreach_set('use_smooth', [True] * 12)
_k = set([(0, 1), (0, 3), (1, 2), (2, 3), (4, 6), (4, 7), (5, 6), (5, 7)])
me_left_wall_3_cube_000.attributes.new('sharp_edge', 'BOOLEAN', 'EDGE').data.foreach_set('value', [ (min(e.vertices), max(e.vertices)) in _k for e in me_left_wall_3_cube_000.edges])
_uv = me_left_wall_3_cube_000.uv_layers.new(name='UVMap')
_uv.uv.foreach_set('vector', [-0.1867, 0.4644, 1.247, 0.4644, 1.247, 0.0032, -0.1867, 0.4644, 1.247, 0.0032, -0.1867, 0.0032, -0.1867, 0.4644, 1.247, 0.0032, 1.247, 0.4644, -0.1867, 0.4644, -0.1867, 0.0032, 1.247, 0.0032, 1.0, 3.1e-05, 3e-05, 0.0922, 3e-05, 3e-05, 3e-05, 0.0922, 1.0, 3e-05, 1.0, 0.0922, 0.6667, 0.4666, 0.3333, 0.002161, 0.6666, 0.002161, 0.3333, 0.009466, 0.6667, 0.464, 0.3333, 0.464, 1.0, 3.1e-05, 1.0, 0.0922, 3e-05, 0.0922, 3e-05, 0.0922, 3e-05, 3.1e-05, 1.0, 3e-05, 0.6667, 0.4666, 0.3334, 0.4666, 0.3333, 0.002161, 0.3333, 0.009466, 0.6667, 0.009466, 0.6667, 0.464])
me_left_wall_3_cube_000.materials.append(mat_none_003)
me_left_wall_3_cube_000.use_remesh_preserve_volume = False
me_left_wall_3_cube_000.use_remesh_preserve_attributes = False
me_left_wall_3_cube_000.use_mirror_vertex_groups = False
me_left_wall_3_cube_000.update()
me_left_wall_3_cube_000.normals_split_custom_set([tuple(v) for v in zip(*[iter([0.0, 0.0, 1.0, 0.0, 0.0, 1.0, 0.0, 0.0, 1.0, 0.0, 0.0, 1.0, 0.0, 0.0, 1.0, 0.0, 0.0, 1.0, 0.0, 0.0, -1.0, 0.0, 0.0, -1.0, 0.0, 0.0, -1.0, 0.0, 0.0, -1.0, 0.0, 0.0, -1.0, 0.0, 0.0, -1.0, 0.7071, 0.7071, 0.0, -0.7071, 0.7071, 0.0, -0.7071, 0.7071, 0.0, -0.7071, -0.7071, 0.0, 0.7071, -0.7071, 0.0, 0.7071, -0.7071, 0.0, 0.7071, -0.7071, 0.0, 0.7071, 0.7071, 0.0, 0.7071, 0.7071, 0.0, -0.7071, 0.7071, 0.0, -0.7071, -0.7071, 0.0, -0.7071, -0.7071, 0.0, 0.7071, 0.7071, 0.0, 0.7071, 0.7071, 0.0, -0.7071, 0.7071, 0.0, -0.7071, -0.7071, 0.0, -0.7071, -0.7071, 0.0, 0.7071, -0.7071, 0.0, 0.7071, -0.7071, 0.0, 0.7071, -0.7071, 0.0, 0.7071, 0.7071, 0.0, -0.7071, 0.7071, 0.0, -0.7071, 0.7071, 0.0, -0.7071, -0.7071, 0.0])] * 3)])
me_left_wall_3_cube_001 = bpy.data.meshes.new('Left_wall_3_Cube.001')
me_left_wall_3_cube_001.from_pydata([(-7.658, -3.0, 1.0), (7.658, -3.0, 1.0), (7.658, 3.0, 1.0), (-7.658, 3.0, 1.0), (-7.658, -3.0, -1.0), (7.658, 3.0, -1.0), (7.658, -3.0, -1.0), (-7.658, 3.0, -1.0)], [], [(0, 1, 2), (0, 2, 3), (4, 5, 6), (4, 7, 5), (2, 7, 3), (0, 6, 1), (1, 5, 2), (3, 4, 0), (2, 5, 7), (0, 4, 6), (1, 6, 5), (3, 7, 4)])
me_left_wall_3_cube_001.polygons.foreach_set('use_smooth', [True] * 12)
_k = set([(0, 1), (0, 3), (1, 2), (2, 3), (4, 6), (4, 7), (5, 6), (5, 7)])
me_left_wall_3_cube_001.attributes.new('sharp_edge', 'BOOLEAN', 'EDGE').data.foreach_set('value', [ (min(e.vertices), max(e.vertices)) in _k for e in me_left_wall_3_cube_001.edges])
_uv = me_left_wall_3_cube_001.uv_layers.new(name='UVMap')
_uv.uv.foreach_set('vector', [-0.1867, 0.4644, 1.247, 0.4644, 1.247, 0.0032, -0.1867, 0.4644, 1.247, 0.0032, -0.1867, 0.0032, -0.1867, 0.4644, 1.247, 0.0032, 1.247, 0.4644, -0.1867, 0.4644, -0.1867, 0.0032, 1.247, 0.0032, 1.0, 3.1e-05, 3e-05, 0.0922, 3e-05, 3e-05, 3e-05, 0.0922, 1.0, 3e-05, 1.0, 0.0922, 0.6667, 0.4666, 0.3333, 0.002161, 0.6666, 0.002161, 0.3333, 0.009466, 0.6667, 0.464, 0.3333, 0.464, 1.0, 3.1e-05, 1.0, 0.0922, 3e-05, 0.0922, 3e-05, 0.0922, 3e-05, 3.1e-05, 1.0, 3e-05, 0.6667, 0.4666, 0.3334, 0.4666, 0.3333, 0.002161, 0.3333, 0.009466, 0.6667, 0.009466, 0.6667, 0.464])
me_left_wall_3_cube_001.materials.append(mat_none_003)
me_left_wall_3_cube_001.use_remesh_preserve_volume = False
me_left_wall_3_cube_001.use_remesh_preserve_attributes = False
me_left_wall_3_cube_001.use_mirror_vertex_groups = False
me_left_wall_3_cube_001.update()
me_left_wall_3_cube_001.normals_split_custom_set([tuple(v) for v in zip(*[iter([0.0, 0.0, 1.0, 0.0, 0.0, 1.0, 0.0, 0.0, 1.0, 0.0, 0.0, 1.0, 0.0, 0.0, 1.0, 0.0, 0.0, 1.0, 0.0, 0.0, -1.0, 0.0, 0.0, -1.0, 0.0, 0.0, -1.0, 0.0, 0.0, -1.0, 0.0, 0.0, -1.0, 0.0, 0.0, -1.0, 0.7071, 0.7071, 0.0, -0.7071, 0.7071, 0.0, -0.7071, 0.7071, 0.0, -0.7071, -0.7071, 0.0, 0.7071, -0.7071, 0.0, 0.7071, -0.7071, 0.0, 0.7071, -0.7071, 0.0, 0.7071, 0.7071, 0.0, 0.7071, 0.7071, 0.0, -0.7071, 0.7071, 0.0, -0.7071, -0.7071, 0.0, -0.7071, -0.7071, 0.0, 0.7071, 0.7071, 0.0, 0.7071, 0.7071, 0.0, -0.7071, 0.7071, 0.0, -0.7071, -0.7071, 0.0, -0.7071, -0.7071, 0.0, 0.7071, -0.7071, 0.0, 0.7071, -0.7071, 0.0, 0.7071, -0.7071, 0.0, 0.7071, 0.7071, 0.0, -0.7071, 0.7071, 0.0, -0.7071, 0.7071, 0.0, -0.7071, -0.7071, 0.0])] * 3)])
me_left_wall_3_cube_002 = bpy.data.meshes.new('Left_wall_3_Cube.002')
me_left_wall_3_cube_002.from_pydata([(-7.658, -3.0, 1.0), (7.658, -3.0, 1.0), (7.658, 3.0, 1.0), (-7.658, 3.0, 1.0), (-7.658, -3.0, -1.0), (7.658, 3.0, -1.0), (7.658, -3.0, -1.0), (-7.658, 3.0, -1.0)], [], [(0, 1, 2), (0, 2, 3), (4, 5, 6), (4, 7, 5), (2, 7, 3), (0, 6, 1), (1, 5, 2), (3, 4, 0), (2, 5, 7), (0, 4, 6), (1, 6, 5), (3, 7, 4)])
me_left_wall_3_cube_002.polygons.foreach_set('use_smooth', [True] * 12)
_k = set([(0, 1), (0, 3), (1, 2), (2, 3), (4, 6), (4, 7), (5, 6), (5, 7)])
me_left_wall_3_cube_002.attributes.new('sharp_edge', 'BOOLEAN', 'EDGE').data.foreach_set('value', [ (min(e.vertices), max(e.vertices)) in _k for e in me_left_wall_3_cube_002.edges])
_uv = me_left_wall_3_cube_002.uv_layers.new(name='UVMap')
_uv.uv.foreach_set('vector', [-0.1867, 0.4644, 1.247, 0.4644, 1.247, 0.0032, -0.1867, 0.4644, 1.247, 0.0032, -0.1867, 0.0032, -0.1867, 0.4644, 1.247, 0.0032, 1.247, 0.4644, -0.1867, 0.4644, -0.1867, 0.0032, 1.247, 0.0032, 1.0, 3.1e-05, 3e-05, 0.0922, 3e-05, 3e-05, 3e-05, 0.0922, 1.0, 3e-05, 1.0, 0.0922, 0.6667, 0.4666, 0.3333, 0.002161, 0.6666, 0.002161, 0.3333, 0.009466, 0.6667, 0.464, 0.3333, 0.464, 1.0, 3.1e-05, 1.0, 0.0922, 3e-05, 0.0922, 3e-05, 0.0922, 3e-05, 3.1e-05, 1.0, 3e-05, 0.6667, 0.4666, 0.3334, 0.4666, 0.3333, 0.002161, 0.3333, 0.009466, 0.6667, 0.009466, 0.6667, 0.464])
me_left_wall_3_cube_002.materials.append(mat_none_003)
me_left_wall_3_cube_002.use_remesh_preserve_volume = False
me_left_wall_3_cube_002.use_remesh_preserve_attributes = False
me_left_wall_3_cube_002.use_mirror_vertex_groups = False
me_left_wall_3_cube_002.update()
me_left_wall_3_cube_002.normals_split_custom_set([tuple(v) for v in zip(*[iter([0.0, 0.0, 1.0, 0.0, 0.0, 1.0, 0.0, 0.0, 1.0, 0.0, 0.0, 1.0, 0.0, 0.0, 1.0, 0.0, 0.0, 1.0, 0.0, 0.0, -1.0, 0.0, 0.0, -1.0, 0.0, 0.0, -1.0, 0.0, 0.0, -1.0, 0.0, 0.0, -1.0, 0.0, 0.0, -1.0, 0.7071, 0.7071, 0.0, -0.7071, 0.7071, 0.0, -0.7071, 0.7071, 0.0, -0.7071, -0.7071, 0.0, 0.7071, -0.7071, 0.0, 0.7071, -0.7071, 0.0, 0.7071, -0.7071, 0.0, 0.7071, 0.7071, 0.0, 0.7071, 0.7071, 0.0, -0.7071, 0.7071, 0.0, -0.7071, -0.7071, 0.0, -0.7071, -0.7071, 0.0, 0.7071, 0.7071, 0.0, 0.7071, 0.7071, 0.0, -0.7071, 0.7071, 0.0, -0.7071, -0.7071, 0.0, -0.7071, -0.7071, 0.0, 0.7071, -0.7071, 0.0, 0.7071, -0.7071, 0.0, 0.7071, -0.7071, 0.0, 0.7071, 0.7071, 0.0, -0.7071, 0.7071, 0.0, -0.7071, 0.7071, 0.0, -0.7071, -0.7071, 0.0])] * 3)])
me_left_wall_3_cube_003 = bpy.data.meshes.new('Left_wall_3_Cube.003')
me_left_wall_3_cube_003.from_pydata([(-7.658, -3.0, 1.0), (7.658, -3.0, 1.0), (7.658, 3.0, 1.0), (-7.658, 3.0, 1.0), (-7.658, -3.0, -1.0), (7.658, 3.0, -1.0), (7.658, -3.0, -1.0), (-7.658, 3.0, -1.0)], [], [(0, 1, 2), (0, 2, 3), (4, 5, 6), (4, 7, 5), (2, 7, 3), (0, 6, 1), (1, 5, 2), (3, 4, 0), (2, 5, 7), (0, 4, 6), (1, 6, 5), (3, 7, 4)])
me_left_wall_3_cube_003.polygons.foreach_set('use_smooth', [True] * 12)
_k = set([(0, 1), (0, 3), (1, 2), (2, 3), (4, 6), (4, 7), (5, 6), (5, 7)])
me_left_wall_3_cube_003.attributes.new('sharp_edge', 'BOOLEAN', 'EDGE').data.foreach_set('value', [ (min(e.vertices), max(e.vertices)) in _k for e in me_left_wall_3_cube_003.edges])
_uv = me_left_wall_3_cube_003.uv_layers.new(name='UVMap')
_uv.uv.foreach_set('vector', [-0.1867, 0.4644, 1.247, 0.4644, 1.247, 0.0032, -0.1867, 0.4644, 1.247, 0.0032, -0.1867, 0.0032, -0.1867, 0.4644, 1.247, 0.0032, 1.247, 0.4644, -0.1867, 0.4644, -0.1867, 0.0032, 1.247, 0.0032, 1.0, 3.1e-05, 3e-05, 0.0922, 3e-05, 3e-05, 3e-05, 0.0922, 1.0, 3e-05, 1.0, 0.0922, 0.6667, 0.4666, 0.3333, 0.002161, 0.6666, 0.002161, 0.3333, 0.009466, 0.6667, 0.464, 0.3333, 0.464, 1.0, 3.1e-05, 1.0, 0.0922, 3e-05, 0.0922, 3e-05, 0.0922, 3e-05, 3.1e-05, 1.0, 3e-05, 0.6667, 0.4666, 0.3334, 0.4666, 0.3333, 0.002161, 0.3333, 0.009466, 0.6667, 0.009466, 0.6667, 0.464])
me_left_wall_3_cube_003.materials.append(mat_none_003)
me_left_wall_3_cube_003.use_remesh_preserve_volume = False
me_left_wall_3_cube_003.use_remesh_preserve_attributes = False
me_left_wall_3_cube_003.use_mirror_vertex_groups = False
me_left_wall_3_cube_003.update()
me_left_wall_3_cube_003.normals_split_custom_set([tuple(v) for v in zip(*[iter([0.0, 0.0, 1.0, 0.0, 0.0, 1.0, 0.0, 0.0, 1.0, 0.0, 0.0, 1.0, 0.0, 0.0, 1.0, 0.0, 0.0, 1.0, 0.0, 0.0, -1.0, 0.0, 0.0, -1.0, 0.0, 0.0, -1.0, 0.0, 0.0, -1.0, 0.0, 0.0, -1.0, 0.0, 0.0, -1.0, 0.7071, 0.7071, 0.0, -0.7071, 0.7071, 0.0, -0.7071, 0.7071, 0.0, -0.7071, -0.7071, 0.0, 0.7071, -0.7071, 0.0, 0.7071, -0.7071, 0.0, 0.7071, -0.7071, 0.0, 0.7071, 0.7071, 0.0, 0.7071, 0.7071, 0.0, -0.7071, 0.7071, 0.0, -0.7071, -0.7071, 0.0, -0.7071, -0.7071, 0.0, 0.7071, 0.7071, 0.0, 0.7071, 0.7071, 0.0, -0.7071, 0.7071, 0.0, -0.7071, -0.7071, 0.0, -0.7071, -0.7071, 0.0, 0.7071, -0.7071, 0.0, 0.7071, -0.7071, 0.0, 0.7071, -0.7071, 0.0, 0.7071, 0.7071, 0.0, -0.7071, 0.7071, 0.0, -0.7071, 0.7071, 0.0, -0.7071, -0.7071, 0.0])] * 3)])
me_cube = bpy.data.meshes.new('Cube')
me_cube.from_pydata([(-1.0, -5.0, -2.0), (-1.0, -5.0, 2.0), (-1.0, 5.0, -2.0), (-1.0, 5.0, 2.0), (1.0, -5.0, -2.0), (1.0, -5.0, 2.0), (1.0, 5.0, -2.0), (1.0, 5.0, 2.0)], [], [(0, 1, 3, 2), (2, 3, 7, 6), (6, 7, 5, 4), (4, 5, 1, 0), (2, 6, 4, 0), (7, 3, 1, 5)])
me_cube.use_remesh_preserve_volume = False
me_cube.use_remesh_preserve_attributes = False
me_cube.use_mirror_vertex_groups = False
me_cube.update()
me_left_wall_1_cube_011 = bpy.data.meshes.new('Left_wall_1_Cube.011')
me_left_wall_1_cube_011.from_pydata([(-1.163, -3.49, -33.94), (-1.163, -3.49, 33.94), (-1.163, 3.49, 33.94), (-1.163, 3.49, -33.94), (1.163, -3.49, -33.94), (1.163, 3.49, 33.94), (1.163, -3.49, 33.94), (1.163, 3.49, -33.94)], [], [(0, 1, 2), (0, 2, 3), (4, 5, 6), (4, 7, 5), (2, 7, 3), (0, 6, 1), (1, 5, 2), (3, 4, 0), (2, 5, 7), (0, 4, 6), (1, 6, 5), (3, 7, 4)])
me_left_wall_1_cube_011.polygons.foreach_set('use_smooth', [True] * 12)
_k = set([(0, 1), (0, 3), (1, 2), (2, 3), (4, 6), (4, 7), (5, 6), (5, 7)])
me_left_wall_1_cube_011.attributes.new('sharp_edge', 'BOOLEAN', 'EDGE').data.foreach_set('value', [ (min(e.vertices), max(e.vertices)) in _k for e in me_left_wall_1_cube_011.edges])
_uv = me_left_wall_1_cube_011.uv_layers.new(name='UVMap')
_uv.uv.foreach_set('vector', [1.768, 0.00944, -0.7793, 0.00944, -0.7793, 0.4677, 1.768, 0.00944, -0.7793, 0.4677, 1.768, 0.4677, 1.768, 0.00944, -0.7793, 0.4677, -0.7793, 0.00944, 1.768, 0.00944, 1.768, 0.4677, -0.7793, 0.4677, 0.6096, 0.457, 0.3875, 0.007709, 0.6096, 0.007709, 0.3875, 0.007709, 0.6096, 0.457, 0.3875, 0.457, 0.6667, 0.4642, 0.3333, 0.003531, 0.6667, 0.003531, 0.3333, 0.003531, 0.6667, 0.4642, 0.3333, 0.4642, 0.6096, 0.457, 0.3875, 0.457, 0.3875, 0.007709, 0.3875, 0.007709, 0.6096, 0.007709, 0.6096, 0.457, 0.6667, 0.4642, 0.3333, 0.4642, 0.3333, 0.003531, 0.3333, 0.003531, 0.6667, 0.003531, 0.6667, 0.4642])
me_left_wall_1_cube_011.materials.append(mat_none_004)
me_left_wall_1_cube_011.use_remesh_preserve_volume = False
me_left_wall_1_cube_011.use_remesh_preserve_attributes = False
me_left_wall_1_cube_011.use_mirror_vertex_groups = False
me_left_wall_1_cube_011.update()
me_left_wall_1_cube_011.normals_split_custom_set([tuple(v) for v in zip(*[iter([-1.0, 0.0, 0.0, -1.0, 0.0, 0.0, -1.0, 0.0, 0.0, -1.0, 0.0, 0.0, -1.0, 0.0, 0.0, -1.0, 0.0, 0.0, 1.0, 0.0, 0.0, 1.0, 0.0, 0.0, 1.0, 0.0, 0.0, 1.0, 0.0, 0.0, 1.0, 0.0, 0.0, 1.0, 0.0, 0.0, 9.482e-09, 0.7071, 0.7071, 1.754e-06, 0.7071, -0.7071, 1.491e-06, 0.7071, -0.7071, 0.0, -0.7071, -0.7071, 0.0, -0.7071, 0.7071, 0.0, -0.7071, 0.7071, 0.0, -0.7071, 0.7071, 0.0, 0.7071, 0.7071, 9.482e-09, 0.7071, 0.7071, 1.491e-06, 0.7071, -0.7071, 2.721e-07, -0.7071, -0.7071, 0.0, -0.7071, -0.7071, 9.482e-09, 0.7071, 0.7071, 0.0, 0.7071, 0.7071, 1.754e-06, 0.7071, -0.7071, 0.0, -0.7071, -0.7071, 2.721e-07, -0.7071, -0.7071, 0.0, -0.7071, 0.7071, 0.0, -0.7071, 0.7071, 0.0, -0.7071, 0.7071, 0.0, 0.7071, 0.7071, 1.491e-06, 0.7071, -0.7071, 1.754e-06, 0.7071, -0.7071, 2.721e-07, -0.7071, -0.7071])] * 3)])
me_plane_005 = bpy.data.meshes.new('Plane.005')
me_plane_005.from_pydata([(-1.0, -1.0, 0.0), (1.0, -1.0, 0.0), (-1.0, 1.0, 0.0), (1.0, 1.0, 0.0)], [], [(0, 1, 3, 2)])
me_plane_005.use_remesh_preserve_volume = False
me_plane_005.use_remesh_preserve_attributes = False
me_plane_005.use_mirror_vertex_groups = False
me_plane_005.update()
me_left_wall_1_cube_010 = bpy.data.meshes.new('Left_wall_1_Cube.010')
me_left_wall_1_cube_010.from_pydata([(-1.0, -3.0, -6.379), (-1.0, -3.0, 6.379), (-1.0, 3.0, 6.379), (-1.0, 3.0, -6.379), (1.0, -3.0, -6.379), (1.0, 3.0, 6.379), (1.0, -3.0, 6.379), (1.0, 3.0, -6.379)], [], [(0, 1, 2), (0, 2, 3), (4, 5, 6), (4, 7, 5), (2, 7, 3), (0, 6, 1), (1, 5, 2), (3, 4, 0), (2, 5, 7), (0, 4, 6), (1, 6, 5), (3, 7, 4)])
me_left_wall_1_cube_010.polygons.foreach_set('use_smooth', [True] * 12)
_k = set([(0, 1), (0, 3), (1, 2), (2, 3), (4, 6), (4, 7), (5, 6), (5, 7)])
me_left_wall_1_cube_010.attributes.new('sharp_edge', 'BOOLEAN', 'EDGE').data.foreach_set('value', [ (min(e.vertices), max(e.vertices)) in _k for e in me_left_wall_1_cube_010.edges])
_uv = me_left_wall_1_cube_010.uv_layers.new(name='UVMap')
_uv.uv.foreach_set('vector', [1.768, 0.00944, -0.7793, 0.00944, -0.7793, 0.4677, 1.768, 0.00944, -0.7793, 0.4677, 1.768, 0.4677, 1.768, 0.00944, -0.7793, 0.4677, -0.7793, 0.00944, 1.768, 0.00944, 1.768, 0.4677, -0.7793, 0.4677, 0.6096, 0.457, 0.3875, 0.007709, 0.6096, 0.007709, 0.3875, 0.007709, 0.6096, 0.457, 0.3875, 0.457, 0.6667, 0.4642, 0.3333, 0.003531, 0.6667, 0.003531, 0.3333, 0.003531, 0.6667, 0.4642, 0.3333, 0.4642, 0.6096, 0.457, 0.3875, 0.457, 0.3875, 0.007709, 0.3875, 0.007709, 0.6096, 0.007709, 0.6096, 0.457, 0.6667, 0.4642, 0.3333, 0.4642, 0.3333, 0.003531, 0.3333, 0.003531, 0.6667, 0.003531, 0.6667, 0.4642])
me_left_wall_1_cube_010.materials.append(mat_none_004)
me_left_wall_1_cube_010.use_remesh_preserve_volume = False
me_left_wall_1_cube_010.use_remesh_preserve_attributes = False
me_left_wall_1_cube_010.use_mirror_vertex_groups = False
me_left_wall_1_cube_010.update()
me_left_wall_1_cube_010.normals_split_custom_set([tuple(v) for v in zip(*[iter([-1.0, 0.0, 0.0, -1.0, 0.0, 0.0, -1.0, 0.0, 0.0, -1.0, 0.0, 0.0, -1.0, 0.0, 0.0, -1.0, 0.0, 0.0, 1.0, 0.0, 0.0, 1.0, 0.0, 0.0, 1.0, 0.0, 0.0, 1.0, 0.0, 0.0, 1.0, 0.0, 0.0, 1.0, 0.0, 0.0, 0.0, 0.7071, 0.7071, 0.0, 0.7071, -0.7071, 0.0, 0.7071, -0.7071, 0.0, -0.7071, -0.7071, 0.0, -0.7071, 0.7071, 0.0, -0.7071, 0.7071, 0.0, -0.7071, 0.7071, 0.0, 0.7071, 0.7071, 0.0, 0.7071, 0.7071, 0.0, 0.7071, -0.7071, 0.0, -0.7071, -0.7071, 0.0, -0.7071, -0.7071, 0.0, 0.7071, 0.7071, 0.0, 0.7071, 0.7071, 0.0, 0.7071, -0.7071, 0.0, -0.7071, -0.7071, 0.0, -0.7071, -0.7071, 0.0, -0.7071, 0.7071, 0.0, -0.7071, 0.7071, 0.0, -0.7071, 0.7071, 0.0, 0.7071, 0.7071, 0.0, 0.7071, -0.7071, 0.0, 0.7071, -0.7071, 0.0, -0.7071, -0.7071])] * 3)])
me_left_wall_1_cube_009 = bpy.data.meshes.new('Left_wall_1_Cube.009')
me_left_wall_1_cube_009.from_pydata([(-1.0, -3.0, -6.379), (-1.0, -3.0, 6.379), (-1.0, 3.0, 6.379), (-1.0, 3.0, -6.379), (1.0, -3.0, -6.379), (1.0, 3.0, 6.379), (1.0, -3.0, 6.379), (1.0, 3.0, -6.379)], [], [(0, 1, 2), (0, 2, 3), (4, 5, 6), (4, 7, 5), (2, 7, 3), (0, 6, 1), (1, 5, 2), (3, 4, 0), (2, 5, 7), (0, 4, 6), (1, 6, 5), (3, 7, 4)])
me_left_wall_1_cube_009.polygons.foreach_set('use_smooth', [True] * 12)
_k = set([(0, 1), (0, 3), (1, 2), (2, 3), (4, 6), (4, 7), (5, 6), (5, 7)])
me_left_wall_1_cube_009.attributes.new('sharp_edge', 'BOOLEAN', 'EDGE').data.foreach_set('value', [ (min(e.vertices), max(e.vertices)) in _k for e in me_left_wall_1_cube_009.edges])
_uv = me_left_wall_1_cube_009.uv_layers.new(name='UVMap')
_uv.uv.foreach_set('vector', [1.768, 0.00944, -0.7793, 0.00944, -0.7793, 0.4677, 1.768, 0.00944, -0.7793, 0.4677, 1.768, 0.4677, 1.768, 0.00944, -0.7793, 0.4677, -0.7793, 0.00944, 1.768, 0.00944, 1.768, 0.4677, -0.7793, 0.4677, 0.6096, 0.457, 0.3875, 0.007709, 0.6096, 0.007709, 0.3875, 0.007709, 0.6096, 0.457, 0.3875, 0.457, 0.6667, 0.4642, 0.3333, 0.003531, 0.6667, 0.003531, 0.3333, 0.003531, 0.6667, 0.4642, 0.3333, 0.4642, 0.6096, 0.457, 0.3875, 0.457, 0.3875, 0.007709, 0.3875, 0.007709, 0.6096, 0.007709, 0.6096, 0.457, 0.6667, 0.4642, 0.3333, 0.4642, 0.3333, 0.003531, 0.3333, 0.003531, 0.6667, 0.003531, 0.6667, 0.4642])
me_left_wall_1_cube_009.materials.append(mat_none_004)
me_left_wall_1_cube_009.use_remesh_preserve_volume = False
me_left_wall_1_cube_009.use_remesh_preserve_attributes = False
me_left_wall_1_cube_009.use_mirror_vertex_groups = False
me_left_wall_1_cube_009.update()
me_left_wall_1_cube_009.normals_split_custom_set([tuple(v) for v in zip(*[iter([-1.0, 0.0, 0.0, -1.0, 0.0, 0.0, -1.0, 0.0, 0.0, -1.0, 0.0, 0.0, -1.0, 0.0, 0.0, -1.0, 0.0, 0.0, 1.0, 0.0, 0.0, 1.0, 0.0, 0.0, 1.0, 0.0, 0.0, 1.0, 0.0, 0.0, 1.0, 0.0, 0.0, 1.0, 0.0, 0.0, 0.0, 0.7071, 0.7071, 0.0, 0.7071, -0.7071, 0.0, 0.7071, -0.7071, 0.0, -0.7071, -0.7071, 0.0, -0.7071, 0.7071, 0.0, -0.7071, 0.7071, 0.0, -0.7071, 0.7071, 0.0, 0.7071, 0.7071, 0.0, 0.7071, 0.7071, 0.0, 0.7071, -0.7071, 0.0, -0.7071, -0.7071, 0.0, -0.7071, -0.7071, 0.0, 0.7071, 0.7071, 0.0, 0.7071, 0.7071, 0.0, 0.7071, -0.7071, 0.0, -0.7071, -0.7071, 0.0, -0.7071, -0.7071, 0.0, -0.7071, 0.7071, 0.0, -0.7071, 0.7071, 0.0, -0.7071, 0.7071, 0.0, 0.7071, 0.7071, 0.0, 0.7071, -0.7071, 0.0, 0.7071, -0.7071, 0.0, -0.7071, -0.7071])] * 3)])
me_plane_004 = bpy.data.meshes.new('Plane.004')
me_plane_004.from_pydata([(-1.0, -1.0, 0.0), (1.0, -1.0, 0.0), (-1.0, 1.0, 0.0), (1.0, 1.0, 0.0), (-1.0, -1.0, 5.0), (1.0, -1.0, 5.0), (-1.0, 1.0, 5.0), (1.0, 1.0, 5.0)], [], [(0, 2, 3, 1), (4, 5, 7, 6), (1, 3, 7, 5), (2, 0, 4, 6), (3, 2, 6, 7), (0, 1, 5, 4)])
me_plane_004.use_remesh_preserve_volume = False
me_plane_004.use_remesh_preserve_attributes = False
me_plane_004.use_mirror_vertex_groups = False
me_plane_004.update()

# ---- objects
ob_outside = bpy.data.objects.new('Outside', None)
ob_back_fence_cube_004 = bpy.data.objects.new('Back_Fence_Cube.004', me_back_fence_cube_004)
ob_cube_cube_000 = bpy.data.objects.new('Cube_Cube.000', me_cube_cube_000)
ob_cube_cube_001 = bpy.data.objects.new('Cube_Cube.001', me_cube_cube_001)
ob_plane_006 = bpy.data.objects.new('Plane.006', me_plane_006)
ob_side_room = bpy.data.objects.new('Side Room', None)
ob_roof = bpy.data.objects.new('Roof', me_plane_003)
ob_floor = bpy.data.objects.new('Floor', me_plane_002)
ob_left_wall = bpy.data.objects.new('Left wall', me_left_wall_1_cube_006)
ob_back_wall = bpy.data.objects.new('Back wall', me_left_wall_1_cube_008)
ob_right_wall = bpy.data.objects.new('Right wall', me_left_wall_1_cube_007)
ob_main_room = bpy.data.objects.new('Main Room', None)
ob_back_wall_003 = bpy.data.objects.new('Back wall.003', me_left_wall_1_cube_005)
ob_floor_001 = bpy.data.objects.new('Floor.001', me_plane)
ob_left_wall_1 = bpy.data.objects.new('Left wall 1', me_left_wall_1_cube_002)
ob_left_wall_2 = bpy.data.objects.new('Left wall 2', me_left_wall_1_cube_001)
ob_right_wall_1 = bpy.data.objects.new('Right wall 1', me_left_wall_1_cube_003)
ob_right_wall_2 = bpy.data.objects.new('Right wall 2', me_left_wall_1_cube_004)
ob_roof_001 = bpy.data.objects.new('Roof.001', me_plane_001)
ob_entrance = bpy.data.objects.new('Entrance', None)
ob_roof_cube_011 = bpy.data.objects.new('Roof_Cube.011', me_roof_cube_011)
ob_floor_cube_012 = bpy.data.objects.new('Floor_Cube.012', me_floor_cube_012)
ob_left_wall_1_cube_000 = bpy.data.objects.new('Left_wall_1_Cube.000', me_left_wall_1_cube_000)
ob_left_wall_1_cube_014 = bpy.data.objects.new('Left_wall_1_Cube.014', me_left_wall_1_cube_014)
ob_left_wall_2_cube_000 = bpy.data.objects.new('Left_wall_2_Cube.000', me_left_wall_2_cube_000)
ob_left_wall_2_cube_016 = bpy.data.objects.new('Left_wall_2_Cube.016', me_left_wall_2_cube_016)
ob_left_wall_3_cube_000 = bpy.data.objects.new('Left_wall_3_Cube.000', me_left_wall_3_cube_000)
ob_left_wall_3_cube_001 = bpy.data.objects.new('Left_wall_3_Cube.001', me_left_wall_3_cube_001)
ob_left_wall_3_cube_002 = bpy.data.objects.new('Left_wall_3_Cube.002', me_left_wall_3_cube_002)
ob_left_wall_3_cube_003 = bpy.data.objects.new('Left_wall_3_Cube.003', me_left_wall_3_cube_003)
ob_side_room_001 = bpy.data.objects.new('Side Room.001', None)
ob_cube = bpy.data.objects.new('Cube', me_cube)
ob_back_wall_001 = bpy.data.objects.new('Back wall.001', me_left_wall_1_cube_011)
ob_floor_002 = bpy.data.objects.new('Floor.002', me_plane_005)
ob_left_wall_001 = bpy.data.objects.new('Left wall.001', me_left_wall_1_cube_010)
ob_right_wall_001 = bpy.data.objects.new('Right wall.001', me_left_wall_1_cube_009)
ob_roof_002 = bpy.data.objects.new('Roof.002', me_plane_004)

# ---- transforms, parenting, visibility, modifiers, constraints
ob_outside.location = (0.0, 0.0, 0.0)
ob_outside.empty_image_offset = (0.0, 0.0)
ob_outside.lineart.crease_threshold = 0.0
ob_back_fence_cube_004.parent = ob_outside
ob_back_fence_cube_004.location = (0.0, -32.85, 1.0)
ob_back_fence_cube_004.rotation_euler = (1.571, -0.0, 0.0)
ob_back_fence_cube_004.lineart.crease_threshold = 0.0
ob_cube_cube_000.parent = ob_outside
ob_cube_cube_000.location = (22.3, -18.24, 1.0)
ob_cube_cube_000.rotation_euler = (1.571, -0.0, 0.0)
ob_cube_cube_000.lineart.crease_threshold = 0.0
ob_cube_cube_001.parent = ob_outside
ob_cube_cube_001.location = (-22.3, -18.24, 1.0)
ob_cube_cube_001.rotation_euler = (1.571, -0.0, 0.0)
ob_cube_cube_001.lineart.crease_threshold = 0.0
ob_plane_006.parent = ob_outside
ob_plane_006.location = (0.0, -10.11, 0.0)
ob_plane_006.rotation_euler = (1.571, -0.0, 0.0)
ob_plane_006.lineart.crease_threshold = 0.0
ob_side_room.location = (0.0, 0.0, 0.0)
ob_side_room.empty_image_offset = (0.0, 0.0)
ob_side_room.lineart.crease_threshold = 0.0
ob_roof.parent = ob_side_room
ob_roof.location = (37.92, 42.03, 6.0)
ob_roof.scale = (17.52, 33.01, 0.4)
ob_roof.lineart.crease_threshold = 0.0
ob_floor.parent = ob_side_room
ob_floor.location = (37.97, 42.03, 0.0)
ob_floor.scale = (17.56, 33.01, 1.0)
ob_floor.lineart.crease_threshold = 0.0
ob_left_wall.parent = ob_side_room
ob_left_wall.location = (37.7, 76.02, 3.0)
ob_left_wall.rotation_euler = (1.571, -0.0, -1.571)
ob_left_wall.scale = (1.0, 1.0, 2.399)
ob_left_wall.lineart.crease_threshold = 0.0
ob_back_wall.parent = ob_side_room
ob_back_wall.location = (54.17, 42.96, 2.51)
ob_back_wall.rotation_euler = (1.571, -0.0, 0.0)
ob_back_wall.lineart.crease_threshold = 0.0
ob_right_wall.parent = ob_side_room
ob_right_wall.location = (37.7, 10.02, 3.0)
ob_right_wall.rotation_euler = (1.571, -0.0, -1.571)
ob_right_wall.scale = (1.0, 1.0, 2.399)
ob_right_wall.lineart.crease_threshold = 0.0
ob_main_room.location = (0.0, 0.0, 0.0)
ob_main_room.empty_image_offset = (0.0, 0.0)
ob_main_room.lineart.crease_threshold = 0.0
ob_back_wall_003.parent = ob_main_room
ob_back_wall_003.location = (0.0, 76.02, 3.0)
ob_back_wall_003.rotation_euler = (1.571, -0.0, -1.571)
ob_back_wall_003.scale = (1.0, 1.0, 3.198)
ob_back_wall_003.lineart.crease_threshold = 0.0
ob_floor_001.parent = ob_main_room
ob_floor_001.location = (0.0, 42.03, 0.0)
ob_floor_001.scale = (20.4, 33.01, 1.0)
ob_floor_001.lineart.crease_threshold = 0.0
ob_left_wall_1.parent = ob_main_room
ob_left_wall_1.location = (-21.4, 62.02, 3.0)
ob_left_wall_1.rotation_euler = (1.571, -0.0, 0.0)
ob_left_wall_1.scale = (1.0, 1.0, 2.352)
ob_left_wall_1.lineart.crease_threshold = 0.0
ob_left_wall_2.parent = ob_main_room
ob_left_wall_2.location = (-21.4, 24.02, 3.0)
ob_left_wall_2.rotation_euler = (1.571, -0.0, 0.0)
ob_left_wall_2.scale = (1.0, 1.0, 2.352)
ob_left_wall_2.lineart.crease_threshold = 0.0
ob_right_wall_1.parent = ob_main_room
ob_right_wall_1.location = (21.4, 62.02, 3.0)
ob_right_wall_1.rotation_euler = (1.571, -0.0, 0.0)
ob_right_wall_1.scale = (1.0, 1.0, 2.352)
ob_right_wall_1.lineart.crease_threshold = 0.0
ob_right_wall_2.parent = ob_main_room
ob_right_wall_2.location = (21.4, 24.02, 3.0)
ob_right_wall_2.rotation_euler = (1.571, -0.0, 0.0)
ob_right_wall_2.scale = (1.0, 1.0, 2.352)
ob_right_wall_2.lineart.crease_threshold = 0.0
ob_roof_001.parent = ob_main_room
ob_roof_001.location = (0.0, 42.03, 6.0)
ob_roof_001.scale = (20.4, 33.01, 0.4)
ob_roof_001.lineart.crease_threshold = 0.0
ob_entrance.location = (0.0, 0.0, 0.0)
ob_entrance.empty_image_offset = (0.0, 0.0)
ob_entrance.lineart.crease_threshold = 0.0
ob_roof_cube_011.parent = ob_entrance
ob_roof_cube_011.location = (0.0, 0.0, 6.0)
ob_roof_cube_011.rotation_euler = (1.571, -0.0, 0.0)
ob_roof_cube_011.lineart.crease_threshold = 0.0
ob_floor_cube_012.parent = ob_entrance
ob_floor_cube_012.location = (0.0, 0.0, 0.0)
ob_floor_cube_012.rotation_euler = (1.571, -0.0, 0.0)
ob_floor_cube_012.lineart.crease_threshold = 0.0
ob_left_wall_1_cube_000.parent = ob_entrance
ob_left_wall_1_cube_000.location = (21.4, 2.641, 3.0)
ob_left_wall_1_cube_000.rotation_euler = (1.571, -0.0, 0.0)
ob_left_wall_1_cube_000.lineart.crease_threshold = 0.0
ob_left_wall_1_cube_014.parent = ob_entrance
ob_left_wall_1_cube_014.location = (-21.4, 2.641, 3.0)
ob_left_wall_1_cube_014.rotation_euler = (1.571, -0.0, 0.0)
ob_left_wall_1_cube_014.lineart.crease_threshold = 0.0
ob_left_wall_2_cube_000.parent = ob_entrance
ob_left_wall_2_cube_000.location = (19.39, -5.133, 3.0)
ob_left_wall_2_cube_000.rotation_euler = (1.571, -0.0, 0.0)
ob_left_wall_2_cube_000.lineart.crease_threshold = 0.0
ob_left_wall_2_cube_016.parent = ob_entrance
ob_left_wall_2_cube_016.location = (-19.39, -5.133, 3.0)
ob_left_wall_2_cube_016.rotation_euler = (1.571, -0.0, 0.0)
ob_left_wall_2_cube_016.lineart.crease_threshold = 0.0
ob_left_wall_3_cube_000.parent = ob_entrance
ob_left_wall_3_cube_000.location = (-9.747, -7.923, 3.0)
ob_left_wall_3_cube_000.rotation_euler = (1.571, -0.0, 0.0)
ob_left_wall_3_cube_000.lineart.crease_threshold = 0.0
ob_left_wall_3_cube_001.parent = ob_entrance
ob_left_wall_3_cube_001.location = (9.747, -7.923, 3.0)
ob_left_wall_3_cube_001.rotation_euler = (1.571, -0.0, 0.0)
ob_left_wall_3_cube_001.lineart.crease_threshold = 0.0
ob_left_wall_3_cube_002.parent = ob_entrance
ob_left_wall_3_cube_002.location = (12.74, 9.02, 3.0)
ob_left_wall_3_cube_002.rotation_euler = (1.571, -0.0, 0.0)
ob_left_wall_3_cube_002.lineart.crease_threshold = 0.0
ob_left_wall_3_cube_003.parent = ob_entrance
ob_left_wall_3_cube_003.location = (-12.74, 9.02, 3.0)
ob_left_wall_3_cube_003.rotation_euler = (1.571, -0.0, 0.0)
ob_left_wall_3_cube_003.lineart.crease_threshold = 0.0
ob_side_room_001.location = (0.0, 0.0, 0.0)
ob_side_room_001.rotation_euler = (0.0, 0.0, 3.142)
ob_side_room_001.empty_image_offset = (0.0, 0.0)
ob_side_room_001.lineart.crease_threshold = 0.0
ob_cube.parent = ob_side_room_001
ob_cube.matrix_parent_inverse = Matrix(((-1.0, -8.742e-08, 0.0, 0.0), (8.742e-08, -1.0, 0.0, 0.0), (0.0, 0.0, 1.0, 0.0), (0.0, 0.0, 0.0, 1.0)))
ob_cube.location = (-52.0, 46.02, 2.0)
ob_cube.lineart.crease_threshold = 0.0
ob_back_wall_001.parent = ob_side_room_001
ob_back_wall_001.matrix_parent_inverse = Matrix(((-1.0, -8.742e-08, 0.0, 0.0), (8.742e-08, -1.0, 0.0, 0.0), (0.0, 0.0, 1.0, 0.0), (0.0, 0.0, 0.0, 1.0)))
ob_back_wall_001.location = (-54.17, 43.08, 2.51)
ob_back_wall_001.rotation_euler = (1.571, 5.024e-15, -3.142)
ob_back_wall_001.lineart.crease_threshold = 0.0
ob_floor_002.parent = ob_side_room_001
ob_floor_002.matrix_parent_inverse = Matrix(((-1.0, -8.742e-08, 0.0, 0.0), (8.742e-08, -1.0, 0.0, 0.0), (0.0, 0.0, 1.0, 0.0), (0.0, 0.0, 0.0, 1.0)))
ob_floor_002.location = (-37.97, 44.01, 0.0)
ob_floor_002.rotation_euler = (0.0, -0.0, -3.142)
ob_floor_002.scale = (17.56, 33.01, 1.0)
ob_floor_002.lineart.crease_threshold = 0.0
ob_left_wall_001.parent = ob_side_room_001
ob_left_wall_001.matrix_parent_inverse = Matrix(((-1.0, -8.742e-08, 0.0, 0.0), (8.742e-08, -1.0, 0.0, 0.0), (0.0, 0.0, 1.0, 0.0), (0.0, 0.0, 0.0, 1.0)))
ob_left_wall_001.location = (-37.7, 10.02, 3.0)
ob_left_wall_001.rotation_euler = (1.571, 2.98e-08, 1.571)
ob_left_wall_001.scale = (1.0, 1.0, 2.399)
ob_left_wall_001.lineart.crease_threshold = 0.0
ob_right_wall_001.parent = ob_side_room_001
ob_right_wall_001.matrix_parent_inverse = Matrix(((-1.0, -8.742e-08, 0.0, 0.0), (8.742e-08, -1.0, 0.0, 0.0), (0.0, 0.0, 1.0, 0.0), (0.0, 0.0, 0.0, 1.0)))
ob_right_wall_001.location = (-37.7, 76.02, 3.0)
ob_right_wall_001.rotation_euler = (1.571, 2.98e-08, 1.571)
ob_right_wall_001.scale = (1.0, 1.0, 2.399)
ob_right_wall_001.lineart.crease_threshold = 0.0
ob_roof_002.parent = ob_side_room_001
ob_roof_002.matrix_parent_inverse = Matrix(((-1.0, -8.742e-08, 0.0, 0.0), (8.742e-08, -1.0, 0.0, 0.0), (0.0, 0.0, 1.0, 0.0), (0.0, 0.0, 0.0, 1.0)))
ob_roof_002.location = (-37.92, 44.01, 6.0)
ob_roof_002.rotation_euler = (0.0, -0.0, -3.142)
ob_roof_002.scale = (17.52, 33.01, 0.4)
ob_roof_002.lineart.crease_threshold = 0.0

# ---- collection membership
col_collection_1.objects.link(ob_outside)
col_collection_1.objects.link(ob_back_fence_cube_004)
col_collection_1.objects.link(ob_cube_cube_000)
col_collection_1.objects.link(ob_cube_cube_001)
col_collection_1.objects.link(ob_plane_006)
col_collection_1.objects.link(ob_side_room)
col_collection_1.objects.link(ob_roof)
col_collection_1.objects.link(ob_floor)
col_collection_1.objects.link(ob_left_wall)
col_collection_1.objects.link(ob_back_wall)
col_collection_1.objects.link(ob_right_wall)
col_collection_1.objects.link(ob_main_room)
col_collection_1.objects.link(ob_back_wall_003)
col_collection_1.objects.link(ob_floor_001)
col_collection_1.objects.link(ob_left_wall_1)
col_collection_1.objects.link(ob_left_wall_2)
col_collection_1.objects.link(ob_right_wall_1)
col_collection_1.objects.link(ob_right_wall_2)
col_collection_1.objects.link(ob_roof_001)
col_collection_1.objects.link(ob_entrance)
col_collection_1.objects.link(ob_roof_cube_011)
col_collection_1.objects.link(ob_floor_cube_012)
col_collection_1.objects.link(ob_left_wall_1_cube_000)
col_collection_1.objects.link(ob_left_wall_1_cube_014)
col_collection_1.objects.link(ob_left_wall_2_cube_000)
col_collection_1.objects.link(ob_left_wall_2_cube_016)
col_collection_1.objects.link(ob_left_wall_3_cube_000)
col_collection_1.objects.link(ob_left_wall_3_cube_001)
col_collection_1.objects.link(ob_left_wall_3_cube_002)
col_collection_1.objects.link(ob_left_wall_3_cube_003)
col_collection_1.objects.link(ob_side_room_001)
col_collection_1.objects.link(ob_cube)
col_collection_1.objects.link(ob_back_wall_001)
col_collection_1.objects.link(ob_floor_002)
col_collection_1.objects.link(ob_left_wall_001)
col_collection_1.objects.link(ob_right_wall_001)
col_collection_1.objects.link(ob_roof_002)

# ---- scene / render settings (as saved in the file)
scene.frame_start = 1; scene.frame_end = 250; scene.frame_set(1)
scene.render.engine = 'BLENDER_EEVEE_NEXT'
scene.render.resolution_percentage = 50
scene.render.dither_intensity = 0.0
scene.cycles.use_denoising = False
scene.cycles.samples = 128
scene.cycles.sampling_pattern = 'TABULATED_SOBOL'
scene.cycles.use_adaptive_sampling = False
scene.cycles.use_light_tree = False
scene.cycles.blur_glossy = 0.0
scene.cycles.sample_clamp_indirect = 0.0
scene.view_settings.view_transform = 'Standard'
bpy.context.view_layer.update()

# ---- added for rendering (the .blend has no active camera and no usable light): camera, sun
cam_auto = bpy.data.cameras.new('AutoCamera')
cam_auto.lens = 50.0
cam_auto.sensor_width = 36.0
cam_auto.clip_end = 2542.0
ob_auto_camera = bpy.data.objects.new('AutoCamera', cam_auto)
scene.collection.objects.link(ob_auto_camera)
ob_auto_camera.location = (144.844, -151.778, 119.385)
ob_auto_camera.rotation_euler = (1.09748, -7.21219e-08, 0.694738)
scene.camera = ob_auto_camera
light_auto_sun = bpy.data.lights.new('AutoSun', 'SUN')
light_auto_sun.energy = 3.0
light_auto_sun.angle = 0.0523599
ob_auto_sun = bpy.data.objects.new('AutoSun', light_auto_sun)
scene.collection.objects.link(ob_auto_sun)
ob_auto_sun.rotation_euler = (0.872665, 0.174533, 0.523599)
bpy.context.view_layer.update()
